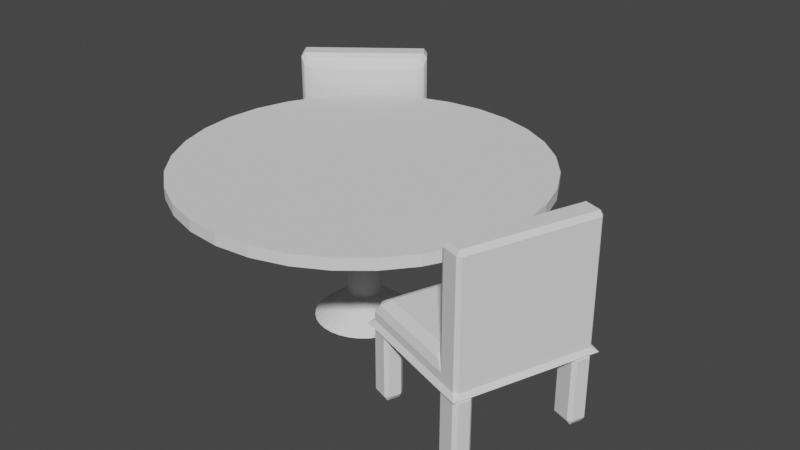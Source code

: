 # Source: table.blend  (saved by Blender 2.81.16; exported with 4.5.12 LTS)
import bpy
from mathutils import Matrix  # noqa: F401  (used for matrix-valued properties, if any)

bpy.ops.wm.read_factory_settings(use_empty=True)
scene = bpy.context.scene
scene.name = 'Scene'

# ---- collections
col_kitchen = bpy.data.collections.new('kitchen'); scene.collection.children.link(col_kitchen)

# ---- world
world_world = bpy.data.worlds.new('World'); scene.world = world_world
world_world.use_nodes = True; world_world.node_tree.nodes.clear()
_N = world_world.node_tree.nodes; _L = world_world.node_tree.links
n0 = _N.new('ShaderNodeOutputWorld'); n0.name = 'World Output'; n0.location = (300, 300)
n1 = _N.new('ShaderNodeBackground'); n1.name = 'Background'; n1.location = (10, 300)
n1.inputs[0].default_value = (0.05088, 0.05088, 0.05088, 1.0)
_L.new(n1.outputs[0], n0.inputs[0])
n0.is_active_output = True
world_world.color = (0.05088, 0.05088, 0.05088)
world_world.use_sun_shadow = False
world_world.sun_shadow_jitter_overblur = 0.0

# ---- meshes
me_cylinder_008 = bpy.data.meshes.new('Cylinder.008')
me_cylinder_008.from_pydata([(-4.437e-07, 0.09289, -1.0), (0.0, 1.0, 1.0), (0.01812, 0.0911, -1.0), (0.1951, 0.9808, 1.0), (0.03555, 0.08582, -1.0), (0.3827, 0.9239, 1.0), (0.05161, 0.07723, -1.0), (0.5556, 0.8315, 1.0), (0.06568, 0.06568, -1.0), (0.7071, 0.7071, 1.0), (0.07723, 0.05161, -1.0), (0.8315, 0.5556, 1.0), (0.08582, 0.03555, -1.0), (0.9239, 0.3827, 1.0), (0.0911, 0.01812, -1.0), (0.9808, 0.1951, 1.0), (0.09289, -3.012e-08, -1.0), (1.0, 7.55e-08, 1.0), (0.0911, -0.01812, -1.0), (0.9808, -0.1951, 1.0), (0.08582, -0.03555, -1.0), (0.9239, -0.3827, 1.0), (0.07723, -0.05161, -1.0), (0.8315, -0.5556, 1.0), (0.06568, -0.06568, -1.0), (0.7071, -0.7071, 1.0), (0.05161, -0.07723, -1.0), (0.5556, -0.8315, 1.0), (0.03555, -0.08582, -1.0), (0.3827, -0.9239, 1.0), (0.01812, -0.0911, -1.0), (0.1951, -0.9808, 1.0), (5.268e-08, -0.09289, -1.0), (-3.258e-07, -1.0, 1.0), (-0.01812, -0.0911, -1.0), (-0.1951, -0.9808, 1.0), (-0.03555, -0.08582, -1.0), (-0.3827, -0.9239, 1.0), (-0.05161, -0.07723, -1.0), (-0.5556, -0.8315, 1.0), (-0.06568, -0.06568, -1.0), (-0.7071, -0.7071, 1.0), (-0.07723, -0.05161, -1.0), (-0.8315, -0.5556, 1.0), (-0.08582, -0.03555, -1.0), (-0.9239, -0.3827, 1.0), (-0.0911, -0.01812, -1.0), (-0.9808, -0.1951, 1.0), (-0.09289, 1.578e-07, -1.0), (-1.0, 9.656e-07, 1.0), (-0.0911, 0.01812, -1.0), (-0.9808, 0.1951, 1.0), (-0.08582, 0.03555, -1.0), (-0.9239, 0.3827, 1.0), (-0.07723, 0.05161, -1.0), (-0.8315, 0.5556, 1.0), (-0.06568, 0.06568, -1.0), (-0.7071, 0.7071, 1.0), (-0.05161, 0.07723, -1.0), (-0.5556, 0.8315, 1.0), (-0.03555, 0.08582, -1.0), (-0.3827, 0.9239, 1.0), (-0.01812, 0.0911, -1.0), (-0.1951, 0.9808, 1.0), (0.0, 1.0, -1.0), (0.1951, 0.9808, -1.0), (0.3827, 0.9239, -1.0), (0.5556, 0.8315, -1.0), (0.7071, 0.7071, -1.0), (0.8315, 0.5556, -1.0), (0.9239, 0.3827, -1.0), (0.9808, 0.1951, -1.0), (1.0, 7.55e-08, -1.0), (0.9808, -0.1951, -1.0), (0.9239, -0.3827, -1.0), (0.8315, -0.5556, -1.0), (0.7071, -0.7071, -1.0), (0.5556, -0.8315, -1.0), (0.3827, -0.9239, -1.0), (0.1951, -0.9808, -1.0), (-3.258e-07, -1.0, -1.0), (-0.1951, -0.9808, -1.0), (-0.3827, -0.9239, -1.0), (-0.5556, -0.8315, -1.0), (-0.7071, -0.7071, -1.0), (-0.8315, -0.5556, -1.0), (-0.9239, -0.3827, -1.0), (-0.9808, -0.1951, -1.0), (-1.0, 9.656e-07, -1.0), (-0.9808, 0.1951, -1.0), (-0.9239, 0.3827, -1.0), (-0.8315, 0.5556, -1.0), (-0.7071, 0.7071, -1.0), (-0.5556, 0.8315, -1.0), (-0.3827, 0.9239, -1.0), (-0.1951, 0.9808, -1.0), (-8.224e-08, 0.7846, -1.0), (0.1531, 0.7695, -1.0), (0.3003, 0.7249, -1.0), (0.4359, 0.6524, -1.0), (0.5548, 0.5548, -1.0), (0.6524, 0.4359, -1.0), (0.7249, 0.3003, -1.0), (0.7695, 0.1531, -1.0), (0.7846, 4.244e-08, -1.0), (0.7695, -0.1531, -1.0), (0.7249, -0.3003, -1.0), (0.6524, -0.4359, -1.0), (0.5548, -0.5548, -1.0), (0.4359, -0.6524, -1.0), (0.3003, -0.7249, -1.0), (0.1531, -0.7695, -1.0), (-2.597e-07, -0.7846, -1.0), (-0.1531, -0.7695, -1.0), (-0.3003, -0.7249, -1.0), (-0.4359, -0.6524, -1.0), (-0.5548, -0.5548, -1.0), (-0.6524, -0.4359, -1.0), (-0.7249, -0.3003, -1.0), (-0.7695, -0.1531, -1.0), (-0.7846, 7.689e-07, -1.0), (-0.7695, 0.1531, -1.0), (-0.7249, 0.3003, -1.0), (-0.6524, 0.4359, -1.0), (-0.5548, 0.5548, -1.0), (-0.4359, 0.6524, -1.0), (-0.3003, 0.7249, -1.0), (-0.1531, 0.7695, -1.0), (-2.503e-07, 0.2563, -1.0), (0.05001, 0.2514, -1.0), (0.0981, 0.2368, -1.0), (0.1424, 0.2131, -1.0), (0.1813, 0.1813, -1.0), (0.2131, 0.1424, -1.0), (0.2368, 0.0981, -1.0), (0.2514, 0.05001, -1.0), (0.2563, -5.643e-08, -1.0), (0.2514, -0.05001, -1.0), (0.2368, -0.0981, -1.0), (0.2131, -0.1424, -1.0), (0.1813, -0.1813, -1.0), (0.1424, -0.2131, -1.0), (0.0981, -0.2368, -1.0), (0.05001, -0.2514, -1.0), (-5.011e-08, -0.2563, -1.0), (-0.05001, -0.2514, -1.0), (-0.0981, -0.2368, -1.0), (-0.1424, -0.2131, -1.0), (-0.1813, -0.1813, -1.0), (-0.2131, -0.1424, -1.0), (-0.2368, -0.0981, -1.0), (-0.2514, -0.05001, -1.0), (-0.2563, 2.429e-07, -1.0), (-0.2514, 0.05001, -1.0), (-0.2368, 0.0981, -1.0), (-0.2131, 0.1424, -1.0), (-0.1813, 0.1813, -1.0), (-0.1424, 0.2131, -1.0), (-0.0981, 0.2368, -1.0), (-0.05001, 0.2514, -1.0), (2.259e-08, 0.09289, -22.32), (0.01812, 0.0911, -22.32), (0.03555, 0.08582, -22.32), (0.05161, 0.07723, -22.32), (0.06568, 0.06568, -22.32), (0.07723, 0.05161, -22.32), (0.08582, 0.03555, -22.32), (0.0911, 0.01812, -22.32), (0.09289, -3.012e-08, -22.32), (0.0911, -0.01812, -22.32), (0.08582, -0.03555, -22.32), (0.07723, -0.05161, -22.32), (0.06568, -0.06568, -22.32), (0.05161, -0.07723, -22.32), (0.03555, -0.08582, -22.32), (0.01812, -0.0911, -22.32), (5.189e-07, -0.09289, -22.32), (-0.01812, -0.0911, -22.32), (-0.03555, -0.08582, -22.32), (-0.05161, -0.07723, -22.32), (-0.06568, -0.06568, -22.32), (-0.07723, -0.05161, -22.32), (-0.08582, -0.03555, -22.32), (-0.0911, -0.01812, -22.32), (-0.09289, 1.578e-07, -22.32), (-0.0911, 0.01812, -22.32), (-0.08582, 0.03555, -22.32), (-0.07723, 0.05161, -22.32), (-0.06568, 0.06568, -22.32), (-0.05161, 0.07723, -22.32), (-0.03555, 0.08582, -22.32), (-0.01812, 0.0911, -22.32), (-1.193e-06, 0.2715, -26.77), (0.05297, 0.2663, -26.77), (0.1039, 0.2509, -26.77), (0.1509, 0.2258, -26.77), (0.192, 0.192, -26.77), (0.2258, 0.1509, -26.77), (0.2509, 0.1039, -26.77), (0.2663, 0.05297, -26.77), (0.2715, -1.427e-07, -26.77), (0.2663, -0.05297, -26.77), (0.2509, -0.1039, -26.77), (0.2258, -0.1509, -26.77), (0.192, -0.192, -26.77), (0.1509, -0.2258, -26.77), (0.1039, -0.2509, -26.77), (0.05297, -0.2663, -26.77), (2.58e-07, -0.2715, -26.77), (-0.05297, -0.2663, -26.77), (-0.1039, -0.2509, -26.77), (-0.1509, -0.2258, -26.77), (-0.192, -0.192, -26.77), (-0.2258, -0.1509, -26.77), (-0.2509, -0.1039, -26.77), (-0.2663, -0.05297, -26.77), (-0.2715, 4.067e-07, -26.77), (-0.2663, 0.05297, -26.77), (-0.2509, 0.1039, -26.77), (-0.2258, 0.1509, -26.77), (-0.192, 0.192, -26.77), (-0.1509, 0.2258, -26.77), (-0.1039, 0.2509, -26.77), (-0.05297, 0.2663, -26.77)], [], [(64, 1, 3, 65), (65, 3, 5, 66), (66, 5, 7, 67), (67, 7, 9, 68), (68, 9, 11, 69), (69, 11, 13, 70), (70, 13, 15, 71), (71, 15, 17, 72), (72, 17, 19, 73), (73, 19, 21, 74), (74, 21, 23, 75), (75, 23, 25, 76), (76, 25, 27, 77), (77, 27, 29, 78), (78, 29, 31, 79), (79, 31, 33, 80), (80, 33, 35, 81), (81, 35, 37, 82), (82, 37, 39, 83), (83, 39, 41, 84), (84, 41, 43, 85), (85, 43, 45, 86), (86, 45, 47, 87), (87, 47, 49, 88), (88, 49, 51, 89), (89, 51, 53, 90), (90, 53, 55, 91), (91, 55, 57, 92), (92, 57, 59, 93), (93, 59, 61, 94), (3, 1, 63, 61, 59, 57, 55, 53, 51, 49, 47, 45, 43, 41, 39, 37, 35, 33, 31, 29, 27, 25, 23, 21, 19, 17, 15, 13, 11, 9, 7, 5), (94, 61, 63, 95), (95, 63, 1, 64), (40, 42, 181, 180), (97, 96, 64, 65), (98, 97, 65, 66), (99, 98, 66, 67), (100, 99, 67, 68), (101, 100, 68, 69), (102, 101, 69, 70), (103, 102, 70, 71), (104, 103, 71, 72), (105, 104, 72, 73), (106, 105, 73, 74), (107, 106, 74, 75), (108, 107, 75, 76), (109, 108, 76, 77), (110, 109, 77, 78), (111, 110, 78, 79), (112, 111, 79, 80), (113, 112, 80, 81), (114, 113, 81, 82), (115, 114, 82, 83), (116, 115, 83, 84), (117, 116, 84, 85), (118, 117, 85, 86), (119, 118, 86, 87), (120, 119, 87, 88), (121, 120, 88, 89), (122, 121, 89, 90), (123, 122, 90, 91), (124, 123, 91, 92), (125, 124, 92, 93), (126, 125, 93, 94), (127, 126, 94, 95), (96, 127, 95, 64), (129, 128, 96, 97), (130, 129, 97, 98), (131, 130, 98, 99), (132, 131, 99, 100), (133, 132, 100, 101), (134, 133, 101, 102), (135, 134, 102, 103), (136, 135, 103, 104), (137, 136, 104, 105), (138, 137, 105, 106), (139, 138, 106, 107), (140, 139, 107, 108), (141, 140, 108, 109), (142, 141, 109, 110), (143, 142, 110, 111), (144, 143, 111, 112), (145, 144, 112, 113), (146, 145, 113, 114), (147, 146, 114, 115), (148, 147, 115, 116), (149, 148, 116, 117), (150, 149, 117, 118), (151, 150, 118, 119), (152, 151, 119, 120), (153, 152, 120, 121), (154, 153, 121, 122), (155, 154, 122, 123), (156, 155, 123, 124), (157, 156, 124, 125), (158, 157, 125, 126), (159, 158, 126, 127), (128, 159, 127, 96), (2, 0, 128, 129), (4, 2, 129, 130), (6, 4, 130, 131), (8, 6, 131, 132), (10, 8, 132, 133), (12, 10, 133, 134), (14, 12, 134, 135), (16, 14, 135, 136), (18, 16, 136, 137), (20, 18, 137, 138), (22, 20, 138, 139), (24, 22, 139, 140), (26, 24, 140, 141), (28, 26, 141, 142), (30, 28, 142, 143), (32, 30, 143, 144), (34, 32, 144, 145), (36, 34, 145, 146), (38, 36, 146, 147), (40, 38, 147, 148), (42, 40, 148, 149), (44, 42, 149, 150), (46, 44, 150, 151), (48, 46, 151, 152), (50, 48, 152, 153), (52, 50, 153, 154), (54, 52, 154, 155), (56, 54, 155, 156), (58, 56, 156, 157), (60, 58, 157, 158), (62, 60, 158, 159), (0, 62, 159, 128), (183, 184, 216, 215), (14, 16, 168, 167), (42, 44, 182, 181), (16, 18, 169, 168), (44, 46, 183, 182), (18, 20, 170, 169), (46, 48, 184, 183), (20, 22, 171, 170), (48, 50, 185, 184), (22, 24, 172, 171), (50, 52, 186, 185), (24, 26, 173, 172), (52, 54, 187, 186), (26, 28, 174, 173), (0, 2, 161, 160), (54, 56, 188, 187), (28, 30, 175, 174), (2, 4, 162, 161), (56, 58, 189, 188), (30, 32, 176, 175), (4, 6, 163, 162), (58, 60, 190, 189), (32, 34, 177, 176), (6, 8, 164, 163), (60, 62, 191, 190), (34, 36, 178, 177), (8, 10, 165, 164), (62, 0, 160, 191), (36, 38, 179, 178), (10, 12, 166, 165), (38, 40, 180, 179), (12, 14, 167, 166), (192, 193, 194, 195, 196, 197, 198, 199, 200, 201, 202, 203, 204, 205, 206, 207, 208, 209, 210, 211, 212, 213, 214, 215, 216, 217, 218, 219, 220, 221, 222, 223), (170, 171, 203, 202), (184, 185, 217, 216), (171, 172, 204, 203), (185, 186, 218, 217), (172, 173, 205, 204), (186, 187, 219, 218), (173, 174, 206, 205), (160, 161, 193, 192), (187, 188, 220, 219), (174, 175, 207, 206), (161, 162, 194, 193), (188, 189, 221, 220), (175, 176, 208, 207), (162, 163, 195, 194), (189, 190, 222, 221), (176, 177, 209, 208), (163, 164, 196, 195), (190, 191, 223, 222), (177, 178, 210, 209), (164, 165, 197, 196), (191, 160, 192, 223), (178, 179, 211, 210), (165, 166, 198, 197), (179, 180, 212, 211), (166, 167, 199, 198), (180, 181, 213, 212), (167, 168, 200, 199), (181, 182, 214, 213), (168, 169, 201, 200), (182, 183, 215, 214), (169, 170, 202, 201)])
_uv = me_cylinder_008.uv_layers.new(name='UVMap')
_uv.uv.foreach_set('vector', [1.0, 0.5, 1.0, 1.0, 0.9688, 1.0, 0.9688, 0.5, 0.9688, 0.5, 0.9688, 1.0, 0.9375, 1.0, 0.9375, 0.5, 0.9375, 0.5, 0.9375, 1.0, 0.9062, 1.0, 0.9062, 0.5, 0.9062, 0.5, 0.9062, 1.0, 0.875, 1.0, 0.875, 0.5, 0.875, 0.5, 0.875, 1.0, 0.8438, 1.0, 0.8438, 0.5, 0.8438, 0.5, 0.8438, 1.0, 0.8125, 1.0, 0.8125, 0.5, 0.8125, 0.5, 0.8125, 1.0, 0.7812, 1.0, 0.7812, 0.5, 0.7812, 0.5, 0.7812, 1.0, 0.75, 1.0, 0.75, 0.5, 0.75, 0.5, 0.75, 1.0, 0.7188, 1.0, 0.7188, 0.5, 0.7188, 0.5, 0.7188, 1.0, 0.6875, 1.0, 0.6875, 0.5, 0.6875, 0.5, 0.6875, 1.0, 0.6562, 1.0, 0.6562, 0.5, 0.6562, 0.5, 0.6562, 1.0, 0.625, 1.0, 0.625, 0.5, 0.625, 0.5, 0.625, 1.0, 0.5938, 1.0, 0.5938, 0.5, 0.5938, 0.5, 0.5938, 1.0, 0.5625, 1.0, 0.5625, 0.5, 0.5625, 0.5, 0.5625, 1.0, 0.5312, 1.0, 0.5312, 0.5, 0.5312, 0.5, 0.5312, 1.0, 0.5, 1.0, 0.5, 0.5, 0.5, 0.5, 0.5, 1.0, 0.4688, 1.0, 0.4688, 0.5, 0.4688, 0.5, 0.4688, 1.0, 0.4375, 1.0, 0.4375, 0.5, 0.4375, 0.5, 0.4375, 1.0, 0.4062, 1.0, 0.4062, 0.5, 0.4062, 0.5, 0.4062, 1.0, 0.375, 1.0, 0.375, 0.5, 0.375, 0.5, 0.375, 1.0, 0.3438, 1.0, 0.3438, 0.5, 0.3438, 0.5, 0.3438, 1.0, 0.3125, 1.0, 0.3125, 0.5, 0.3125, 0.5, 0.3125, 1.0, 0.2812, 1.0, 0.2812, 0.5, 0.2812, 0.5, 0.2812, 1.0, 0.25, 1.0, 0.25, 0.5, 0.25, 0.5, 0.25, 1.0, 0.2188, 1.0, 0.2188, 0.5, 0.2188, 0.5, 0.2188, 1.0, 0.1875, 1.0, 0.1875, 0.5, 0.1875, 0.5, 0.1875, 1.0, 0.1562, 1.0, 0.1562, 0.5, 0.1562, 0.5, 0.1562, 1.0, 0.125, 1.0, 0.125, 0.5, 0.125, 0.5, 0.125, 1.0, 0.09375, 1.0, 0.09375, 0.5, 0.09375, 0.5, 0.09375, 1.0, 0.0625, 1.0, 0.0625, 0.5, 0.2968, 0.4854, 0.25, 0.49, 0.2032, 0.4854, 0.1582, 0.4717, 0.1167, 0.4496, 0.08029, 0.4197, 0.05045, 0.3833, 0.02827, 0.3418, 0.01461, 0.2968, 0.01, 0.25, 0.01461, 0.2032, 0.02827, 0.1582, 0.05045, 0.1167, 0.08029, 0.08029, 0.1167, 0.05045, 0.1582, 0.02827, 0.2032, 0.01461, 0.25, 0.01, 0.2968, 0.01461, 0.3418, 0.02827, 0.3833, 0.05045, 0.4197, 0.08029, 0.4496, 0.1167, 0.4717, 0.1582, 0.4854, 0.2032, 0.49, 0.25, 0.4854, 0.2968, 0.4717, 0.3418, 0.4496, 0.3833, 0.4197, 0.4197, 0.3833, 0.4496, 0.3418, 0.4717, 0.0625, 0.5, 0.0625, 1.0, 0.03125, 1.0, 0.03125, 0.5, 0.03125, 0.5, 0.03125, 1.0, 0.0, 1.0, 0.0, 0.5, 0.7342, 0.2342, 0.7315, 0.2376, 0.7315, 0.2376, 0.7342, 0.2342, 0.7867, 0.4347, 0.75, 0.4383, 0.75, 0.49, 0.7968, 0.4854, 0.8221, 0.424, 0.7867, 0.4347, 0.7968, 0.4854, 0.8418, 0.4717, 0.8546, 0.4066, 0.8221, 0.424, 0.8418, 0.4717, 0.8833, 0.4496, 0.8832, 0.3832, 0.8546, 0.4066, 0.8833, 0.4496, 0.9197, 0.4197, 0.9066, 0.3546, 0.8832, 0.3832, 0.9197, 0.4197, 0.9496, 0.3833, 0.924, 0.3221, 0.9066, 0.3546, 0.9496, 0.3833, 0.9717, 0.3418, 0.9347, 0.2867, 0.924, 0.3221, 0.9717, 0.3418, 0.9854, 0.2968, 0.9383, 0.25, 0.9347, 0.2867, 0.9854, 0.2968, 0.99, 0.25, 0.9347, 0.2133, 0.9383, 0.25, 0.99, 0.25, 0.9854, 0.2032, 0.924, 0.1779, 0.9347, 0.2133, 0.9854, 0.2032, 0.9717, 0.1582, 0.9066, 0.1454, 0.924, 0.1779, 0.9717, 0.1582, 0.9496, 0.1167, 0.8832, 0.1168, 0.9066, 0.1454, 0.9496, 0.1167, 0.9197, 0.08029, 0.8546, 0.09343, 0.8832, 0.1168, 0.9197, 0.08029, 0.8833, 0.05045, 0.8221, 0.07603, 0.8546, 0.09343, 0.8833, 0.05045, 0.8418, 0.02827, 0.7867, 0.06531, 0.8221, 0.07603, 0.8418, 0.02827, 0.7968, 0.01461, 0.75, 0.06169, 0.7867, 0.06531, 0.7968, 0.01461, 0.75, 0.01, 0.7133, 0.06531, 0.75, 0.06169, 0.75, 0.01, 0.7032, 0.01461, 0.6779, 0.07603, 0.7133, 0.06531, 0.7032, 0.01461, 0.6582, 0.02827, 0.6454, 0.09343, 0.6779, 0.07603, 0.6582, 0.02827, 0.6167, 0.05045, 0.6168, 0.1168, 0.6454, 0.09343, 0.6167, 0.05045, 0.5803, 0.08029, 0.5934, 0.1454, 0.6168, 0.1168, 0.5803, 0.08029, 0.5504, 0.1167, 0.576, 0.1779, 0.5934, 0.1454, 0.5504, 0.1167, 0.5283, 0.1582, 0.5653, 0.2133, 0.576, 0.1779, 0.5283, 0.1582, 0.5146, 0.2032, 0.5617, 0.25, 0.5653, 0.2133, 0.5146, 0.2032, 0.51, 0.25, 0.5653, 0.2867, 0.5617, 0.25, 0.51, 0.25, 0.5146, 0.2968, 0.576, 0.3221, 0.5653, 0.2867, 0.5146, 0.2968, 0.5283, 0.3418, 0.5934, 0.3546, 0.576, 0.3221, 0.5283, 0.3418, 0.5504, 0.3833, 0.6168, 0.3832, 0.5934, 0.3546, 0.5504, 0.3833, 0.5803, 0.4197, 0.6454, 0.4066, 0.6168, 0.3832, 0.5803, 0.4197, 0.6167, 0.4496, 0.6779, 0.424, 0.6454, 0.4066, 0.6167, 0.4496, 0.6582, 0.4717, 0.7133, 0.4347, 0.6779, 0.424, 0.6582, 0.4717, 0.7032, 0.4854, 0.75, 0.4383, 0.7133, 0.4347, 0.7032, 0.4854, 0.75, 0.49, 0.762, 0.3103, 0.75, 0.3115, 0.75, 0.4383, 0.7867, 0.4347, 0.7735, 0.3068, 0.762, 0.3103, 0.7867, 0.4347, 0.8221, 0.424, 0.7842, 0.3012, 0.7735, 0.3068, 0.8221, 0.424, 0.8546, 0.4066, 0.7935, 0.2935, 0.7842, 0.3012, 0.8546, 0.4066, 0.8832, 0.3832, 0.8012, 0.2842, 0.7935, 0.2935, 0.8832, 0.3832, 0.9066, 0.3546, 0.8068, 0.2735, 0.8012, 0.2842, 0.9066, 0.3546, 0.924, 0.3221, 0.8103, 0.262, 0.8068, 0.2735, 0.924, 0.3221, 0.9347, 0.2867, 0.8115, 0.25, 0.8103, 0.262, 0.9347, 0.2867, 0.9383, 0.25, 0.8103, 0.238, 0.8115, 0.25, 0.9383, 0.25, 0.9347, 0.2133, 0.8068, 0.2265, 0.8103, 0.238, 0.9347, 0.2133, 0.924, 0.1779, 0.8012, 0.2158, 0.8068, 0.2265, 0.924, 0.1779, 0.9066, 0.1454, 0.7935, 0.2065, 0.8012, 0.2158, 0.9066, 0.1454, 0.8832, 0.1168, 0.7842, 0.1988, 0.7935, 0.2065, 0.8832, 0.1168, 0.8546, 0.09343, 0.7735, 0.1932, 0.7842, 0.1988, 0.8546, 0.09343, 0.8221, 0.07603, 0.762, 0.1897, 0.7735, 0.1932, 0.8221, 0.07603, 0.7867, 0.06531, 0.75, 0.1885, 0.762, 0.1897, 0.7867, 0.06531, 0.75, 0.06169, 0.738, 0.1897, 0.75, 0.1885, 0.75, 0.06169, 0.7133, 0.06531, 0.7265, 0.1932, 0.738, 0.1897, 0.7133, 0.06531, 0.6779, 0.07603, 0.7158, 0.1988, 0.7265, 0.1932, 0.6779, 0.07603, 0.6454, 0.09343, 0.7065, 0.2065, 0.7158, 0.1988, 0.6454, 0.09343, 0.6168, 0.1168, 0.6988, 0.2158, 0.7065, 0.2065, 0.6168, 0.1168, 0.5934, 0.1454, 0.6932, 0.2265, 0.6988, 0.2158, 0.5934, 0.1454, 0.576, 0.1779, 0.6897, 0.238, 0.6932, 0.2265, 0.576, 0.1779, 0.5653, 0.2133, 0.6885, 0.25, 0.6897, 0.238, 0.5653, 0.2133, 0.5617, 0.25, 0.6897, 0.262, 0.6885, 0.25, 0.5617, 0.25, 0.5653, 0.2867, 0.6932, 0.2735, 0.6897, 0.262, 0.5653, 0.2867, 0.576, 0.3221, 0.6988, 0.2842, 0.6932, 0.2735, 0.576, 0.3221, 0.5934, 0.3546, 0.7065, 0.2935, 0.6988, 0.2842, 0.5934, 0.3546, 0.6168, 0.3832, 0.7158, 0.3012, 0.7065, 0.2935, 0.6168, 0.3832, 0.6454, 0.4066, 0.7265, 0.3068, 0.7158, 0.3012, 0.6454, 0.4066, 0.6779, 0.424, 0.738, 0.3103, 0.7265, 0.3068, 0.6779, 0.424, 0.7133, 0.4347, 0.75, 0.3115, 0.738, 0.3103, 0.7133, 0.4347, 0.75, 0.4383, 0.7543, 0.2719, 0.75, 0.2723, 0.75, 0.3115, 0.762, 0.3103, 0.7585, 0.2706, 0.7543, 0.2719, 0.762, 0.3103, 0.7735, 0.3068, 0.7624, 0.2685, 0.7585, 0.2706, 0.7735, 0.3068, 0.7842, 0.3012, 0.7658, 0.2658, 0.7624, 0.2685, 0.7842, 0.3012, 0.7935, 0.2935, 0.7685, 0.2624, 0.7658, 0.2658, 0.7935, 0.2935, 0.8012, 0.2842, 0.7706, 0.2585, 0.7685, 0.2624, 0.8012, 0.2842, 0.8068, 0.2735, 0.7719, 0.2543, 0.7706, 0.2585, 0.8068, 0.2735, 0.8103, 0.262, 0.7723, 0.25, 0.7719, 0.2543, 0.8103, 0.262, 0.8115, 0.25, 0.7719, 0.2457, 0.7723, 0.25, 0.8115, 0.25, 0.8103, 0.238, 0.7706, 0.2415, 0.7719, 0.2457, 0.8103, 0.238, 0.8068, 0.2265, 0.7685, 0.2376, 0.7706, 0.2415, 0.8068, 0.2265, 0.8012, 0.2158, 0.7658, 0.2342, 0.7685, 0.2376, 0.8012, 0.2158, 0.7935, 0.2065, 0.7624, 0.2315, 0.7658, 0.2342, 0.7935, 0.2065, 0.7842, 0.1988, 0.7585, 0.2294, 0.7624, 0.2315, 0.7842, 0.1988, 0.7735, 0.1932, 0.7543, 0.2281, 0.7585, 0.2294, 0.7735, 0.1932, 0.762, 0.1897, 0.75, 0.2277, 0.7543, 0.2281, 0.762, 0.1897, 0.75, 0.1885, 0.7457, 0.2281, 0.75, 0.2277, 0.75, 0.1885, 0.738, 0.1897, 0.7415, 0.2294, 0.7457, 0.2281, 0.738, 0.1897, 0.7265, 0.1932, 0.7376, 0.2315, 0.7415, 0.2294, 0.7265, 0.1932, 0.7158, 0.1988, 0.7342, 0.2342, 0.7376, 0.2315, 0.7158, 0.1988, 0.7065, 0.2065, 0.7315, 0.2376, 0.7342, 0.2342, 0.7065, 0.2065, 0.6988, 0.2158, 0.7294, 0.2415, 0.7315, 0.2376, 0.6988, 0.2158, 0.6932, 0.2265, 0.7281, 0.2457, 0.7294, 0.2415, 0.6932, 0.2265, 0.6897, 0.238, 0.7277, 0.25, 0.7281, 0.2457, 0.6897, 0.238, 0.6885, 0.25, 0.7281, 0.2543, 0.7277, 0.25, 0.6885, 0.25, 0.6897, 0.262, 0.7294, 0.2585, 0.7281, 0.2543, 0.6897, 0.262, 0.6932, 0.2735, 0.7315, 0.2624, 0.7294, 0.2585, 0.6932, 0.2735, 0.6988, 0.2842, 0.7342, 0.2658, 0.7315, 0.2624, 0.6988, 0.2842, 0.7065, 0.2935, 0.7376, 0.2685, 0.7342, 0.2658, 0.7065, 0.2935, 0.7158, 0.3012, 0.7415, 0.2706, 0.7376, 0.2685, 0.7158, 0.3012, 0.7265, 0.3068, 0.7457, 0.2719, 0.7415, 0.2706, 0.7265, 0.3068, 0.738, 0.3103, 0.75, 0.2723, 0.7457, 0.2719, 0.738, 0.3103, 0.75, 0.3115, 0.7281, 0.2457, 0.7277, 0.25, 0.7277, 0.25, 0.7281, 0.2457, 0.7719, 0.2543, 0.7723, 0.25, 0.7723, 0.25, 0.7719, 0.2543, 0.7315, 0.2376, 0.7294, 0.2415, 0.7294, 0.2415, 0.7315, 0.2376, 0.7723, 0.25, 0.7719, 0.2457, 0.7719, 0.2457, 0.7723, 0.25, 0.7294, 0.2415, 0.7281, 0.2457, 0.7281, 0.2457, 0.7294, 0.2415, 0.7719, 0.2457, 0.7706, 0.2415, 0.7706, 0.2415, 0.7719, 0.2457, 0.7281, 0.2457, 0.7277, 0.25, 0.7277, 0.25, 0.7281, 0.2457, 0.7706, 0.2415, 0.7685, 0.2376, 0.7685, 0.2376, 0.7706, 0.2415, 0.7277, 0.25, 0.7281, 0.2543, 0.7281, 0.2543, 0.7277, 0.25, 0.7685, 0.2376, 0.7658, 0.2342, 0.7658, 0.2342, 0.7685, 0.2376, 0.7281, 0.2543, 0.7294, 0.2585, 0.7294, 0.2585, 0.7281, 0.2543, 0.7658, 0.2342, 0.7624, 0.2315, 0.7624, 0.2315, 0.7658, 0.2342, 0.7294, 0.2585, 0.7315, 0.2624, 0.7315, 0.2624, 0.7294, 0.2585, 0.7624, 0.2315, 0.7585, 0.2294, 0.7585, 0.2294, 0.7624, 0.2315, 0.75, 0.2723, 0.7543, 0.2719, 0.7543, 0.2719, 0.75, 0.2723, 0.7315, 0.2624, 0.7342, 0.2658, 0.7342, 0.2658, 0.7315, 0.2624, 0.7585, 0.2294, 0.7543, 0.2281, 0.7543, 0.2281, 0.7585, 0.2294, 0.7543, 0.2719, 0.7585, 0.2706, 0.7585, 0.2706, 0.7543, 0.2719, 0.7342, 0.2658, 0.7376, 0.2685, 0.7376, 0.2685, 0.7342, 0.2658, 0.7543, 0.2281, 0.75, 0.2277, 0.75, 0.2277, 0.7543, 0.2281, 0.7585, 0.2706, 0.7624, 0.2685, 0.7624, 0.2685, 0.7585, 0.2706, 0.7376, 0.2685, 0.7415, 0.2706, 0.7415, 0.2706, 0.7376, 0.2685, 0.75, 0.2277, 0.7457, 0.2281, 0.7457, 0.2281, 0.75, 0.2277, 0.7624, 0.2685, 0.7658, 0.2658, 0.7658, 0.2658, 0.7624, 0.2685, 0.7415, 0.2706, 0.7457, 0.2719, 0.7457, 0.2719, 0.7415, 0.2706, 0.7457, 0.2281, 0.7415, 0.2294, 0.7415, 0.2294, 0.7457, 0.2281, 0.7658, 0.2658, 0.7685, 0.2624, 0.7685, 0.2624, 0.7658, 0.2658, 0.7457, 0.2719, 0.75, 0.2723, 0.75, 0.2723, 0.7457, 0.2719, 0.7415, 0.2294, 0.7376, 0.2315, 0.7376, 0.2315, 0.7415, 0.2294, 0.7685, 0.2624, 0.7706, 0.2585, 0.7706, 0.2585, 0.7685, 0.2624, 0.7376, 0.2315, 0.7342, 0.2342, 0.7342, 0.2342, 0.7376, 0.2315, 0.7706, 0.2585, 0.7719, 0.2543, 0.7719, 0.2543, 0.7706, 0.2585, 0.75, 0.2723, 0.7543, 0.2719, 0.7585, 0.2706, 0.7624, 0.2685, 0.7658, 0.2658, 0.7685, 0.2624, 0.7706, 0.2585, 0.7719, 0.2543, 0.7723, 0.25, 0.7719, 0.2457, 0.7706, 0.2415, 0.7685, 0.2376, 0.7658, 0.2342, 0.7624, 0.2315, 0.7585, 0.2294, 0.7543, 0.2281, 0.75, 0.2277, 0.7457, 0.2281, 0.7415, 0.2294, 0.7376, 0.2315, 0.7342, 0.2342, 0.7315, 0.2376, 0.7294, 0.2415, 0.7281, 0.2457, 0.7277, 0.25, 0.7281, 0.2543, 0.7294, 0.2585, 0.7315, 0.2624, 0.7342, 0.2658, 0.7376, 0.2685, 0.7415, 0.2706, 0.7457, 0.2719, 0.7706, 0.2415, 0.7685, 0.2376, 0.7685, 0.2376, 0.7706, 0.2415, 0.7277, 0.25, 0.7281, 0.2543, 0.7281, 0.2543, 0.7277, 0.25, 0.7685, 0.2376, 0.7658, 0.2342, 0.7658, 0.2342, 0.7685, 0.2376, 0.7281, 0.2543, 0.7294, 0.2585, 0.7294, 0.2585, 0.7281, 0.2543, 0.7658, 0.2342, 0.7624, 0.2315, 0.7624, 0.2315, 0.7658, 0.2342, 0.7294, 0.2585, 0.7315, 0.2624, 0.7315, 0.2624, 0.7294, 0.2585, 0.7624, 0.2315, 0.7585, 0.2294, 0.7585, 0.2294, 0.7624, 0.2315, 0.75, 0.2723, 0.7543, 0.2719, 0.7543, 0.2719, 0.75, 0.2723, 0.7315, 0.2624, 0.7342, 0.2658, 0.7342, 0.2658, 0.7315, 0.2624, 0.7585, 0.2294, 0.7543, 0.2281, 0.7543, 0.2281, 0.7585, 0.2294, 0.7543, 0.2719, 0.7585, 0.2706, 0.7585, 0.2706, 0.7543, 0.2719, 0.7342, 0.2658, 0.7376, 0.2685, 0.7376, 0.2685, 0.7342, 0.2658, 0.7543, 0.2281, 0.75, 0.2277, 0.75, 0.2277, 0.7543, 0.2281, 0.7585, 0.2706, 0.7624, 0.2685, 0.7624, 0.2685, 0.7585, 0.2706, 0.7376, 0.2685, 0.7415, 0.2706, 0.7415, 0.2706, 0.7376, 0.2685, 0.75, 0.2277, 0.7457, 0.2281, 0.7457, 0.2281, 0.75, 0.2277, 0.7624, 0.2685, 0.7658, 0.2658, 0.7658, 0.2658, 0.7624, 0.2685, 0.7415, 0.2706, 0.7457, 0.2719, 0.7457, 0.2719, 0.7415, 0.2706, 0.7457, 0.2281, 0.7415, 0.2294, 0.7415, 0.2294, 0.7457, 0.2281, 0.7658, 0.2658, 0.7685, 0.2624, 0.7685, 0.2624, 0.7658, 0.2658, 0.7457, 0.2719, 0.75, 0.2723, 0.75, 0.2723, 0.7457, 0.2719, 0.7415, 0.2294, 0.7376, 0.2315, 0.7376, 0.2315, 0.7415, 0.2294, 0.7685, 0.2624, 0.7706, 0.2585, 0.7706, 0.2585, 0.7685, 0.2624, 0.7376, 0.2315, 0.7342, 0.2342, 0.7342, 0.2342, 0.7376, 0.2315, 0.7706, 0.2585, 0.7719, 0.2543, 0.7719, 0.2543, 0.7706, 0.2585, 0.7342, 0.2342, 0.7315, 0.2376, 0.7315, 0.2376, 0.7342, 0.2342, 0.7719, 0.2543, 0.7723, 0.25, 0.7723, 0.25, 0.7719, 0.2543, 0.7315, 0.2376, 0.7294, 0.2415, 0.7294, 0.2415, 0.7315, 0.2376, 0.7723, 0.25, 0.7719, 0.2457, 0.7719, 0.2457, 0.7723, 0.25, 0.7294, 0.2415, 0.7281, 0.2457, 0.7281, 0.2457, 0.7294, 0.2415, 0.7719, 0.2457, 0.7706, 0.2415, 0.7706, 0.2415, 0.7719, 0.2457])
me_cylinder_008.use_remesh_fix_poles = True
me_cylinder_008.use_remesh_preserve_attributes = False
me_cylinder_008.use_mirror_vertex_groups = False
me_cylinder_008.update()
me_cube_017 = bpy.data.meshes.new('Cube.017')
me_cube_017.from_pydata([(-1.0, -0.95, -0.95), (-0.95, -1.0, -0.95), (-0.95, -0.95, -1.0), (-1.0, -0.95, 0.95), (-0.95, -1.0, 0.95), (-0.95, -0.95, 1.0), (-0.95, 1.0, -0.95), (-1.0, 0.95, -0.95), (-0.95, 0.95, -1.0), (0.95, -1.0, -0.95), (1.0, -0.95, -0.95), (0.95, -0.95, -1.0), (0.95, -0.95, 1.0), (0.95, -1.0, 0.95), (1.0, -0.95, 0.95), (1.0, 0.95, -0.95), (0.95, 1.0, -0.95), (0.95, 0.95, -1.0), (-1.0, -0.95, -0.05973), (-1.0, -0.95, -0.1597), (-0.95, -1.0, -0.1597), (-0.95, -1.0, -0.05973), (-0.8228, 0.8228, -0.03431), (-0.8499, 0.9158, -0.05981), (-0.9158, 0.8499, -0.05981), (0.8228, 0.8228, -0.03431), (0.9158, 0.8499, -0.05981), (0.8499, 0.9158, -0.05981), (0.95, -1.0, -0.05973), (0.95, -1.0, -0.1597), (1.0, -0.95, -0.1597), (1.0, -0.95, -0.05973), (-1.0, -0.6811, -0.95), (-0.95, -0.6811, -1.0), (-0.95, -0.6311, -0.95), (-0.8474, -0.5473, 0.8474), (-0.9362, -0.579, 0.8729), (-0.8729, -0.579, 0.9362), (1.0, -0.6811, -0.95), (0.95, -0.6311, -0.95), (0.95, -0.6811, -1.0), (0.8729, -0.579, 0.9362), (0.9362, -0.579, 0.8729), (0.8474, -0.5473, 0.8474), (0.8474, -0.5473, 0.04284), (0.9362, -0.579, 0.01736), (0.8729, -0.579, -0.04589), (-0.8729, -0.579, -0.04589), (-0.9362, -0.579, 0.01736), (-0.8474, -0.5473, 0.04284), (0.8228, -0.4539, -0.03431), (0.8499, -0.5469, -0.05981), (0.9158, -0.481, -0.05981), (-0.8228, -0.4539, -0.03431), (-0.9158, -0.481, -0.05981), (-0.8499, -0.5469, -0.05981), (-0.95, -0.6811, 1.0), (-0.898, -0.5995, 0.9613), (-0.9613, -0.5995, 0.898), (-1.0, -0.6811, 0.95), (1.0, -0.6811, 0.95), (0.9613, -0.5995, 0.898), (0.898, -0.5995, 0.9613), (0.95, -0.6811, 1.0), (1.0, -0.6811, -0.1597), (1.0, -0.5811, -0.1597), (0.957, -0.5221, -0.08423), (0.891, -0.5881, -0.08423), (0.898, -0.5995, -0.07101), (0.9613, -0.5995, -0.007766), (1.0, -0.6811, -0.05973), (-0.891, -0.5881, -0.08423), (-0.957, -0.5221, -0.08423), (-1.0, -0.5811, -0.1597), (-1.0, -0.6811, -0.1597), (-1.0, -0.6811, -0.05973), (-0.9613, -0.5995, -0.007766), (-0.898, -0.5995, -0.07101), (-1.0, 0.95, -0.1597), (-0.957, 0.891, -0.08423), (-0.891, 0.957, -0.08423), (-0.95, 1.0, -0.1597), (0.95, 1.0, -0.1597), (0.891, 0.957, -0.08423), (0.957, 0.891, -0.08423), (1.0, 0.95, -0.1597), (1.0, 0.7202, -0.95), (0.95, 0.7202, -1.0), (0.95, 0.6702, -0.95), (-1.0, 0.7202, -0.1597), (-1.0, 0.6202, -0.1597), (-0.957, 0.6202, -0.08423), (-0.957, 0.7202, -0.08423), (-1.0, 0.7202, -0.95), (-0.95, 0.6702, -0.95), (-0.95, 0.7202, -1.0), (1.0, 0.6202, -0.1597), (1.0, 0.7202, -0.1597), (0.957, 0.7202, -0.08423), (0.957, 0.6202, -0.08423), (-0.8228, 0.7202, -0.03431), (-0.9158, 0.7202, -0.05981), (-0.9158, 0.6202, -0.05981), (-0.8228, 0.6202, -0.03431), (0.8228, 0.6202, -0.03431), (0.9158, 0.6202, -0.05981), (0.9158, 0.7202, -0.05981), (0.8228, 0.7202, -0.03431), (-0.95, 1.0, -0.2427), (-1.05, 1.05, -0.2927), (-1.0, 0.95, -0.2427), (0.95, 1.0, -0.2427), (1.0, 0.95, -0.2427), (1.05, 1.05, -0.2927), (0.95, -1.0, -0.2427), (1.05, -1.05, -0.2927), (1.0, -0.95, -0.2427), (-0.95, -1.0, -0.2427), (-1.0, -0.95, -0.2427), (-1.05, -1.05, -0.2927), (-1.0, -0.6811, -0.2427), (-1.0, -0.5811, -0.2427), (-1.05, -0.6311, -0.2927), (1.0, -0.6811, -0.2427), (1.05, -0.6311, -0.2927), (1.0, -0.5811, -0.2427), (1.0, 0.6202, -0.2427), (1.05, 0.6702, -0.2927), (1.0, 0.7202, -0.2427), (-1.0, 0.7202, -0.2427), (-1.05, 0.6702, -0.2927), (-1.0, 0.6202, -0.2427), (0.7677, 1.0, -0.95), (0.7177, 0.95, -0.95), (0.7677, 0.95, -1.0), (0.7677, -1.0, -0.95), (0.7677, -0.95, -1.0), (0.7177, -0.95, -0.95), (0.7677, -1.0, 0.95), (0.7677, -0.95, 1.0), (0.6677, -0.95, 1.0), (0.6677, -1.0, 0.95), (0.7677, -0.5995, -0.07101), (0.7677, -0.5881, -0.08423), (0.6677, -0.5881, -0.08423), (0.6677, -0.5995, -0.07101), (0.7677, -1.0, -0.05973), (0.6677, -1.0, -0.05973), (0.6677, -1.0, -0.1597), (0.7677, -1.0, -0.1597), (0.7677, 1.0, -0.1597), (0.6677, 1.0, -0.1597), (0.6677, 0.957, -0.08423), (0.7677, 0.957, -0.08423), (0.7677, -0.6811, 1.0), (0.7677, -0.5995, 0.9613), (0.6677, -0.5995, 0.9613), (0.6677, -0.6811, 1.0), (0.7677, -0.6311, -0.95), (0.7177, -0.6811, -0.95), (0.7677, -0.6811, -1.0), (0.7677, -0.5473, 0.04284), (0.7677, -0.579, -0.04589), (0.6677, -0.579, -0.04589), (0.6677, -0.5473, 0.04284), (0.7677, -0.5473, 0.8474), (0.6677, -0.5473, 0.8474), (0.6677, -0.579, 0.9362), (0.7677, -0.579, 0.9362), (0.7677, -0.5469, -0.05981), (0.7677, -0.4539, -0.03431), (0.6677, -0.4539, -0.03431), (0.6677, -0.5469, -0.05981), (0.7677, 0.8228, -0.03431), (0.7677, 0.9158, -0.05981), (0.6677, 0.9158, -0.05981), (0.6677, 0.8228, -0.03431), (0.7677, 0.7202, -0.03431), (0.6677, 0.7202, -0.03431), (0.6677, 0.6202, -0.03431), (0.7677, 0.6202, -0.03431), (0.7677, 0.6702, -0.95), (0.7677, 0.7202, -1.0), (0.7177, 0.7202, -0.95), (0.7677, 1.0, -0.2427), (0.7177, 1.05, -0.2927), (0.6677, 1.0, -0.2427), (0.7177, -1.05, -0.2927), (0.7677, -1.0, -0.2427), (0.6677, -1.0, -0.2427), (-0.7796, 1.0, -0.95), (-0.7796, 0.95, -1.0), (-0.7296, 0.95, -0.95), (-0.7796, -1.0, 0.95), (-0.6796, -1.0, 0.95), (-0.6796, -0.95, 1.0), (-0.7796, -0.95, 1.0), (-0.7625, -0.5881, -0.08423), (-0.7639, -0.5995, -0.07101), (-0.6566, -0.5995, -0.07101), (-0.6537, -0.5881, -0.08423), (-0.7796, -1.0, -0.05973), (-0.7796, -1.0, -0.1597), (-0.6796, -1.0, -0.1597), (-0.6796, -1.0, -0.05973), (-0.7796, -1.0, -0.95), (-0.7296, -0.95, -0.95), (-0.7796, -0.95, -1.0), (-0.7796, -0.6311, -0.95), (-0.7796, -0.6811, -1.0), (-0.7296, -0.6811, -0.95), (-0.7283, -0.5473, 0.04284), (-0.6283, -0.5473, 0.04284), (-0.6441, -0.579, -0.04589), (-0.7513, -0.579, -0.04589), (-0.742, -0.5469, -0.05981), (-0.6331, -0.5469, -0.05981), (-0.616, -0.4539, -0.03431), (-0.716, -0.4539, -0.03431), (-0.716, 0.7202, -0.03431), (-0.716, 0.6202, -0.03431), (-0.616, 0.6202, -0.03431), (-0.616, 0.7202, -0.03431), (-0.7796, 0.6702, -0.95), (-0.7296, 0.7202, -0.95), (-0.7796, 0.7202, -1.0), (-0.7796, -1.0, -0.2427), (-0.7296, -1.05, -0.2927), (-0.6796, -1.0, -0.2427), (-0.6537, 0.957, -0.08423), (-0.6796, 1.0, -0.1597), (-0.7796, 1.0, -0.1597), (-0.7625, 0.957, -0.08423), (-0.6796, -0.6811, 1.0), (-0.6566, -0.5995, 0.9613), (-0.7639, -0.5995, 0.9613), (-0.7796, -0.6811, 1.0), (-0.6283, -0.5473, 0.8474), (-0.7283, -0.5473, 0.8474), (-0.7513, -0.579, 0.9362), (-0.6441, -0.579, 0.9362), (-0.616, 0.8228, -0.03431), (-0.6331, 0.9158, -0.05981), (-0.742, 0.9158, -0.05981), (-0.716, 0.8228, -0.03431), (-0.6796, 1.0, -0.2427), (-0.7296, 1.05, -0.2927), (-0.7796, 1.0, -0.2427), (0.7677, -1.0, -0.3427), (0.7177, -0.95, -0.3427), (0.7677, -0.95, -0.2927), (1.0, -0.95, -0.3427), (0.95, -1.0, -0.3427), (0.95, -0.95, -0.2927), (1.0, -0.6811, -0.3427), (0.95, -0.6811, -0.2927), (0.95, -0.6311, -0.3427), (0.7677, -0.6311, -0.3427), (0.7677, -0.6811, -0.2927), (0.7177, -0.6811, -0.3427), (0.95, 0.6702, -0.3427), (0.95, 0.7202, -0.2927), (1.0, 0.7202, -0.3427), (0.95, 1.0, -0.3427), (1.0, 0.95, -0.3427), (0.95, 0.95, -0.2927), (0.7677, 1.0, -0.3427), (0.7677, 0.95, -0.2927), (0.7177, 0.95, -0.3427), (0.7677, 0.6702, -0.3427), (0.7177, 0.7202, -0.3427), (0.7677, 0.7202, -0.2927), (-0.7796, 1.0, -0.3427), (-0.7296, 0.95, -0.3427), (-0.7796, 0.95, -0.2927), (-1.0, 0.95, -0.3427), (-0.95, 1.0, -0.3427), (-0.95, 0.95, -0.2927), (-0.95, 0.6702, -0.3427), (-1.0, 0.7202, -0.3427), (-0.95, 0.7202, -0.2927), (-0.7796, 0.6702, -0.3427), (-0.7796, 0.7202, -0.2927), (-0.7296, 0.7202, -0.3427), (-0.95, -0.6311, -0.3427), (-0.95, -0.6811, -0.2927), (-1.0, -0.6811, -0.3427), (-0.95, -1.0, -0.3427), (-1.0, -0.95, -0.3427), (-0.95, -0.95, -0.2927), (-0.7796, -0.6311, -0.3427), (-0.7296, -0.6811, -0.3427), (-0.7796, -0.6811, -0.2927), (-0.7796, -1.0, -0.3427), (-0.7796, -0.95, -0.2927), (-0.7296, -0.95, -0.3427)], [], [(158, 39, 256, 257), (28, 13, 138, 146), (236, 56, 5, 196), (38, 10, 251, 254), (8, 95, 225, 191), (101, 24, 79, 92), (114, 29, 149, 188), (112, 85, 97, 128), (108, 81, 231, 247), (226, 202, 20, 117), (121, 73, 90, 131), (267, 265, 261, 271), (107, 25, 173, 177), (201, 193, 4, 21), (47, 214, 198, 77), (211, 49, 35, 238), (41, 168, 155, 62), (239, 37, 57, 235), (54, 102, 91, 72), (26, 106, 98, 84), (23, 243, 232, 80), (51, 169, 143, 67), (123, 64, 30, 116), (126, 96, 65, 125), (215, 55, 71, 197), (132, 16, 263, 266), (88, 181, 269, 260), (129, 89, 78, 110), (134, 182, 87, 17), (18, 3, 59, 75), (9, 135, 248, 252), (277, 274, 282, 280), (157, 233, 195, 140), (105, 52, 66, 99), (167, 240, 234, 156), (218, 220, 103, 53), (162, 46, 68, 142), (189, 148, 203, 228), (174, 27, 83, 153), (242, 175, 152, 229), (34, 208, 290, 284), (70, 60, 14, 31), (15, 86, 262, 264), (45, 42, 61, 69), (205, 1, 287, 293), (184, 150, 82, 111), (50, 104, 180, 170), (219, 244, 22, 100), (93, 7, 275, 279), (285, 292, 294, 289), (178, 176, 241, 222), (213, 163, 145, 199), (164, 212, 237, 166), (192, 224, 283, 273), (245, 230, 151, 186), (147, 141, 194, 204), (172, 216, 200, 144), (171, 179, 221, 217), (183, 133, 268, 270), (63, 154, 139, 12), (44, 161, 165, 43), (160, 136, 11, 40), (223, 94, 278, 281), (118, 19, 74, 120), (137, 159, 259, 249), (6, 190, 272, 276), (122, 119, 227, 187, 115, 124, 127, 113, 185, 246, 109, 130), (210, 206, 295, 291), (36, 48, 76, 58), (33, 2, 207, 209), (258, 255, 253, 250), (0, 1, 2), (3, 4, 5), (6, 7, 8), (9, 10, 11), (12, 13, 14), (15, 16, 17), (18, 19, 20, 21), (22, 23, 24), (25, 26, 27), (28, 29, 30, 31), (32, 33, 34), (35, 36, 37), (38, 39, 40), (41, 42, 43), (44, 45, 46), (47, 48, 49), (50, 51, 52), (53, 54, 55), (56, 57, 58, 59), (60, 61, 62, 63), (64, 65, 66, 67, 68, 69, 70), (71, 72, 73, 74, 75, 76, 77), (78, 79, 80, 81), (82, 83, 84, 85), (86, 87, 88), (89, 90, 91, 92), (93, 94, 95), (96, 97, 98, 99), (100, 101, 102, 103), (104, 105, 106, 107), (108, 109, 110), (111, 112, 113), (114, 115, 116), (117, 118, 119), (120, 121, 122), (123, 124, 125), (126, 127, 128), (129, 130, 131), (132, 133, 134), (135, 136, 137), (138, 139, 140, 141), (142, 143, 144, 145), (146, 147, 148, 149), (150, 151, 152, 153), (154, 155, 156, 157), (158, 159, 160), (161, 162, 163, 164), (165, 166, 167, 168), (169, 170, 171, 172), (173, 174, 175, 176), (177, 178, 179, 180), (181, 182, 183), (184, 185, 186), (187, 188, 189), (190, 191, 192), (193, 194, 195, 196), (197, 198, 199, 200), (201, 202, 203, 204), (205, 206, 207), (208, 209, 210), (211, 212, 213, 214), (215, 216, 217, 218), (219, 220, 221, 222), (223, 224, 225), (226, 227, 228), (229, 230, 231, 232), (233, 234, 235, 236), (237, 238, 239, 240), (241, 242, 243, 244), (245, 246, 247), (248, 249, 250), (251, 252, 253), (254, 255, 256), (257, 258, 259), (260, 261, 262), (263, 264, 265), (266, 267, 268), (269, 270, 271), (272, 273, 274), (275, 276, 277), (278, 279, 280), (281, 282, 283), (284, 285, 286), (287, 288, 289), (290, 291, 292), (293, 294, 295), (32, 0, 2, 33), (21, 4, 3, 18), (281, 278, 280, 282), (190, 6, 8, 191), (260, 269, 271, 261), (86, 15, 17, 87), (63, 12, 14, 60), (253, 255, 254, 251), (135, 9, 11, 136), (196, 5, 4, 193), (117, 20, 19, 118), (197, 71, 77, 198), (13, 28, 31, 14), (201, 21, 20, 202), (70, 31, 30, 64), (153, 83, 82, 150), (92, 79, 78, 89), (5, 56, 59, 3), (10, 38, 40, 11), (99, 66, 65, 96), (18, 75, 74, 19), (289, 294, 293, 287), (255, 258, 257, 256), (154, 63, 62, 155), (208, 34, 33, 209), (60, 70, 69, 61), (58, 76, 75, 59), (214, 47, 49, 211), (168, 41, 43, 165), (42, 45, 44, 43), (35, 49, 48, 36), (76, 48, 47, 77), (45, 69, 68, 46), (61, 42, 41, 62), (36, 58, 57, 37), (218, 53, 55, 215), (173, 25, 27, 174), (100, 22, 24, 101), (104, 50, 52, 105), (66, 52, 51, 67), (54, 72, 71, 55), (79, 24, 23, 80), (26, 84, 83, 27), (16, 132, 134, 17), (72, 91, 90, 73), (7, 93, 95, 8), (84, 98, 97, 85), (53, 103, 102, 54), (25, 107, 106, 26), (105, 99, 98, 106), (101, 92, 91, 102), (219, 100, 103, 220), (225, 95, 94, 223), (265, 267, 266, 263), (277, 280, 279, 275), (81, 108, 110, 78), (85, 112, 111, 82), (29, 114, 116, 30), (292, 285, 284, 290), (73, 121, 120, 74), (64, 123, 125, 65), (96, 126, 128, 97), (89, 129, 131, 90), (121, 131, 130, 122), (112, 128, 127, 113), (126, 125, 124, 127), (118, 120, 122, 119), (129, 110, 109, 130), (184, 111, 113, 185), (123, 116, 115, 124), (226, 117, 119, 227), (12, 139, 138, 13), (67, 143, 142, 68), (28, 146, 149, 29), (229, 152, 151, 230), (233, 157, 156, 234), (39, 158, 160, 40), (46, 162, 161, 44), (240, 167, 166, 237), (50, 170, 169, 51), (241, 176, 175, 242), (107, 177, 180, 104), (87, 182, 181, 88), (245, 186, 185, 246), (114, 188, 187, 115), (250, 253, 252, 248), (261, 265, 264, 262), (133, 183, 182, 134), (179, 171, 170, 180), (174, 153, 152, 175), (172, 144, 143, 169), (167, 156, 155, 168), (162, 142, 145, 163), (176, 178, 177, 173), (150, 184, 186, 151), (148, 189, 188, 149), (157, 140, 139, 154), (159, 137, 136, 160), (141, 147, 146, 138), (164, 166, 165, 161), (140, 195, 194, 141), (144, 200, 199, 145), (147, 204, 203, 148), (1, 205, 207, 2), (163, 213, 212, 164), (171, 217, 216, 172), (178, 222, 221, 179), (189, 228, 227, 187), (80, 232, 231, 81), (56, 236, 235, 57), (37, 239, 238, 35), (22, 244, 243, 23), (108, 247, 246, 109), (209, 207, 206, 210), (230, 245, 247, 231), (213, 199, 198, 214), (242, 229, 232, 243), (285, 289, 288, 286), (191, 225, 224, 192), (274, 277, 276, 272), (220, 218, 217, 221), (215, 197, 200, 216), (239, 235, 234, 240), (244, 219, 222, 241), (202, 226, 228, 203), (236, 196, 195, 233), (193, 201, 204, 194), (211, 238, 237, 212), (258, 250, 249, 259), (158, 257, 259, 159), (248, 135, 137, 249), (9, 252, 251, 10), (256, 39, 38, 254), (267, 271, 270, 268), (88, 260, 262, 86), (263, 16, 15, 264), (183, 270, 269, 181), (268, 133, 132, 266), (273, 283, 282, 274), (192, 273, 272, 190), (275, 7, 6, 276), (278, 94, 93, 279), (283, 224, 223, 281), (291, 295, 294, 292), (0, 288, 287, 1), (295, 206, 205, 293), (210, 291, 290, 208), (286, 32, 34, 284), (0, 32, 286, 288)])
_uv = me_cube_017.uv_layers.new(name='UVMap')
_uv.uv.foreach_set('vector', [0.2721, 0.625, 0.3529, 0.625, 0.3529, 0.625, 0.2721, 0.625, 0.5056, 0.7721, 0.6194, 0.7721, 0.6194, 0.8529, 0.5056, 0.8529, 0.8241, 0.6419, 0.8634, 0.6419, 0.8634, 0.7331, 0.8241, 0.7331, 0.375, 0.6419, 0.375, 0.7331, 0.375, 0.7331, 0.375, 0.6419, 0.1366, 0.5095, 0.1366, 0.553, 0.1759, 0.553, 0.1759, 0.5095, 0.5, 0.2142, 0.5, 0.2428, 0.5, 0.2403, 0.5, 0.2059, 0.4546, 0.7721, 0.4829, 0.7721, 0.4829, 0.8529, 0.4546, 0.8529, 0.4546, 0.5095, 0.4829, 0.5095, 0.4829, 0.553, 0.4546, 0.553, 0.4546, 0.2616, 0.4829, 0.2616, 0.4829, 0.3009, 0.4546, 0.3009, 0.4546, 0.9491, 0.4829, 0.9491, 0.4829, 0.9884, 0.4546, 0.9884, 0.4546, 0.1274, 0.4829, 0.1274, 0.4829, 0.1851, 0.4546, 0.1851, 0.2721, 0.5095, 0.3529, 0.5095, 0.3529, 0.553, 0.2721, 0.553, 0.5, 0.4782, 0.5, 0.4609, 0.5, 0.4164, 0.5, 0.4235, 0.5056, 0.9491, 0.6194, 0.9491, 0.6194, 0.9884, 0.5056, 0.9884, 0.5192, 0.1952, 0.5177, 0.2523, 0.5108, 0.2416, 0.5117, 0.1791, 0.543, 0.2889, 0.5462, 0.2342, 0.8032, 0.5671, 0.7759, 0.5733, 0.6547, 0.619, 0.7096, 0.6133, 0.7166, 0.618, 0.6537, 0.6216, 0.8041, 0.604, 0.8327, 0.6011, 0.8436, 0.6104, 0.8123, 0.6121, 0.5, 0.1532, 0.5, 0.2011, 0.5, 0.1933, 0.5, 0.141, 0.5, 0.5072, 0.5, 0.5358, 0.5, 0.5441, 0.5, 0.5097, 0.5, 0.2727, 0.5, 0.3011, 0.5, 0.3002, 0.5, 0.2689, 0.5, 0.5305, 0.5, 0.4335, 0.5, 0.4272, 0.5, 0.5498, 0.4546, 0.6419, 0.4829, 0.6419, 0.4829, 0.7331, 0.4546, 0.7331, 0.4546, 0.5649, 0.4829, 0.5649, 0.4829, 0.6226, 0.4546, 0.6226, 0.5, 0.2354, 0.5, 0.1819, 0.5, 0.1688, 0.5, 0.2299, 0.2721, 0.5, 0.3529, 0.5, 0.3529, 0.5, 0.2721, 0.5, 0.3529, 0.5625, 0.2721, 0.5625, 0.2721, 0.5625, 0.3529, 0.5625, 0.4546, 0.197, 0.4829, 0.197, 0.4829, 0.2405, 0.4546, 0.2405, 0.2721, 0.5095, 0.2721, 0.553, 0.3529, 0.553, 0.3529, 0.5095, 0.5056, 0.01694, 0.6194, 0.01694, 0.6194, 0.1081, 0.5056, 0.1081, 0.3529, 0.75, 0.2721, 0.75, 0.2721, 0.75, 0.3529, 0.75, 0.1366, 0.5095, 0.1759, 0.5095, 0.1759, 0.553, 0.1366, 0.553, 0.7522, 0.6419, 0.8103, 0.6419, 0.8103, 0.7331, 0.7522, 0.7331, 0.5, 0.5489, 0.5, 0.5968, 0.5, 0.609, 0.5, 0.5567, 0.7376, 0.6104, 0.7894, 0.6056, 0.7976, 0.6132, 0.7433, 0.6162, 0.5, 0.2448, 0.5, 0.272, 0.5, 0.2294, 0.5, 0.1904, 0.5131, 0.4414, 0.5102, 0.5513, 0.5061, 0.5589, 0.5078, 0.4331, 0.4546, 0.8772, 0.4829, 0.8772, 0.4829, 0.9353, 0.4546, 0.9353, 0.5, 0.4061, 0.5, 0.4576, 0.5, 0.4651, 0.5, 0.4021, 0.5, 0.318, 0.5, 0.3729, 0.5, 0.3729, 0.5, 0.3165, 0.1366, 0.625, 0.1759, 0.625, 0.1759, 0.625, 0.1366, 0.625, 0.5056, 0.6419, 0.6194, 0.6419, 0.6194, 0.7331, 0.5056, 0.7331, 0.375, 0.5095, 0.375, 0.553, 0.375, 0.553, 0.375, 0.5095, 0.5165, 0.6133, 0.6165, 0.6207, 0.6171, 0.6224, 0.5128, 0.6179, 0.1759, 0.75, 0.1366, 0.75, 0.1366, 0.75, 0.1759, 0.75, 0.4546, 0.3971, 0.4829, 0.3971, 0.4829, 0.4779, 0.4546, 0.4779, 0.5, 0.5173, 0.5, 0.4871, 0.5, 0.4286, 0.5, 0.4425, 0.5, 0.281, 0.5, 0.2957, 0.5, 0.2634, 0.5, 0.2413, 0.125, 0.553, 0.125, 0.5095, 0.125, 0.5095, 0.125, 0.553, 0.1366, 0.6419, 0.1759, 0.6419, 0.1759, 0.7331, 0.1366, 0.7331, 0.5, 0.3724, 0.5, 0.3726, 0.5, 0.3137, 0.5, 0.3018, 0.5169, 0.2819, 0.5145, 0.3854, 0.5088, 0.3797, 0.5103, 0.2712, 0.5349, 0.4064, 0.5406, 0.3138, 0.7634, 0.5781, 0.7171, 0.5896, 0.1875, 0.5095, 0.1875, 0.553, 0.1875, 0.553, 0.1875, 0.5095, 0.4546, 0.3147, 0.4829, 0.3147, 0.4829, 0.3728, 0.4546, 0.3728, 0.5056, 0.8772, 0.6194, 0.8772, 0.6194, 0.9353, 0.5056, 0.9353, 0.5, 0.371, 0.5, 0.2671, 0.5, 0.261, 0.5, 0.3709, 0.5, 0.3713, 0.5, 0.3719, 0.5, 0.2953, 0.5, 0.2737, 0.25, 0.553, 0.25, 0.5095, 0.25, 0.5095, 0.25, 0.553, 0.6471, 0.6419, 0.7279, 0.6419, 0.7279, 0.7331, 0.6471, 0.7331, 0.525, 0.5526, 0.5301, 0.4633, 0.6887, 0.5991, 0.644, 0.6094, 0.2721, 0.6419, 0.2721, 0.7331, 0.3529, 0.7331, 0.3529, 0.6419, 0.1759, 0.5625, 0.1366, 0.5625, 0.1366, 0.5625, 0.1759, 0.5625, 0.4546, 0.01694, 0.4829, 0.01694, 0.4829, 0.1081, 0.4546, 0.1081, 0.25, 0.7331, 0.25, 0.6419, 0.25, 0.6419, 0.25, 0.7331, 0.1366, 0.5, 0.1759, 0.5, 0.1759, 0.5, 0.1366, 0.5, 0.0, 0.0, 0.0, 0.0, 0.0, 0.0, 0.0, 0.0, 0.0, 0.0, 0.0, 0.0, 0.0, 0.0, 0.0, 0.0, 0.0, 0.0, 0.0, 0.0, 0.0, 0.0, 0.0, 0.0, 0.1875, 0.6419, 0.1875, 0.7331, 0.1875, 0.7331, 0.1875, 0.6419, 0.8262, 0.572, 0.5408, 0.1939, 0.5332, 0.178, 0.837, 0.5816, 0.1366, 0.6419, 0.1366, 0.7331, 0.1759, 0.7331, 0.1759, 0.6419, 0.2721, 0.6419, 0.3529, 0.6419, 0.3529, 0.7331, 0.2721, 0.7331, 0.125, 0.7331, 0.1366, 0.75, 0.1366, 0.7331, 0.6194, 0.01694, 0.6194, 0.0, 0.625, 0.01694, 0.1366, 0.5, 0.125, 0.5095, 0.1366, 0.5095, 0.3529, 0.75, 0.375, 0.7331, 0.3529, 0.7331, 0.6471, 0.7331, 0.6471, 0.75, 0.625, 0.7331, 0.375, 0.5095, 0.3529, 0.5, 0.3529, 0.5095, 0.5056, 0.01694, 0.5, 0.01694, 0.5, 0.0, 0.5056, 0.0, 0.5, 0.2634, 0.5, 0.2727, 0.5, 0.2428, 0.5, 0.4609, 0.5, 0.5072, 0.5, 0.4576, 0.5056, 0.7721, 0.4829, 0.7721, 0.4829, 0.7331, 0.5056, 0.7331, 0.125, 0.6419, 0.1366, 0.6419, 0.1366, 0.625, 0.8032, 0.5671, 0.8262, 0.572, 0.8327, 0.6011, 0.375, 0.6419, 0.3529, 0.625, 0.3529, 0.6419, 0.6547, 0.619, 0.6165, 0.6207, 0.644, 0.6094, 0.525, 0.5526, 0.5165, 0.6133, 0.5102, 0.5513, 0.5192, 0.1952, 0.5408, 0.1939, 0.5462, 0.2342, 0.5, 0.5173, 0.5, 0.5305, 0.5, 0.5968, 0.5, 0.1904, 0.5, 0.1532, 0.5, 0.1819, 0.8634, 0.6419, 0.8514, 0.625, 0.866, 0.625, 0.875, 0.6419, 0.6194, 0.6419, 0.6171, 0.6224, 0.6537, 0.6216, 0.6471, 0.6419, 0.4829, 0.6419, 0.4829, 0.6226, 0.5, 0.609, 0.5, 0.5498, 0.5061, 0.5589, 0.5128, 0.6179, 0.5056, 0.6419, 0.5, 0.1688, 0.5, 0.1463, 0.5, 0.1276, 0.5, 0.125, 0.5, 0.125, 0.5, 0.1417, 0.5, 0.1449, 0.4829, 0.2405, 0.5, 0.2403, 0.5, 0.2689, 0.4829, 0.2616, 0.4829, 0.4779, 0.5, 0.4651, 0.5, 0.5097, 0.4829, 0.5095, 0.375, 0.553, 0.3529, 0.553, 0.3529, 0.5625, 0.4829, 0.197, 0.4829, 0.1851, 0.5, 0.1933, 0.5, 0.2059, 0.125, 0.553, 0.1366, 0.5625, 0.1366, 0.553, 0.4829, 0.5649, 0.4829, 0.553, 0.5, 0.5441, 0.5, 0.5567, 0.5, 0.2413, 0.5, 0.2142, 0.5, 0.2011, 0.5, 0.2294, 0.5, 0.4871, 0.5, 0.5489, 0.5, 0.5358, 0.5, 0.4782, 0.4546, 0.2616, 0.4375, 0.25, 0.4546, 0.25, 0.4546, 0.4779, 0.4546, 0.5, 0.4375, 0.5, 0.4546, 0.7721, 0.4375, 0.75, 0.4546, 0.75, 0.4546, 0.9884, 0.4546, 1.0, 0.4375, 1.0, 0.4546, 0.1081, 0.4546, 0.125, 0.4375, 0.125, 0.4546, 0.6419, 0.4375, 0.625, 0.4546, 0.625, 0.4546, 0.5649, 0.4375, 0.5625, 0.4546, 0.5625, 0.4546, 0.197, 0.4375, 0.1875, 0.4546, 0.1875, 0.2721, 0.5, 0.25, 0.5095, 0.2721, 0.5095, 0.2721, 0.75, 0.2721, 0.7331, 0.25, 0.7331, 0.6194, 0.8529, 0.625, 0.8529, 0.625, 0.875, 0.6194, 0.875, 0.5078, 0.4331, 0.5, 0.4272, 0.5, 0.3709, 0.5088, 0.3797, 0.5056, 0.8529, 0.5056, 0.8772, 0.4829, 0.8772, 0.4829, 0.8529, 0.4829, 0.3971, 0.4829, 0.3728, 0.5, 0.3729, 0.5, 0.4021, 0.7279, 0.6419, 0.7166, 0.618, 0.7433, 0.6162, 0.7522, 0.6419, 0.2721, 0.625, 0.25, 0.6419, 0.2721, 0.6419, 0.5301, 0.4633, 0.5131, 0.4414, 0.5145, 0.3854, 0.5349, 0.4064, 0.6887, 0.5991, 0.7171, 0.5896, 0.7376, 0.6104, 0.7096, 0.6133, 0.5, 0.4335, 0.5, 0.4425, 0.5, 0.3713, 0.5, 0.371, 0.5, 0.4164, 0.5, 0.4061, 0.5, 0.3729, 0.5, 0.3726, 0.5, 0.4235, 0.5, 0.3724, 0.5, 0.3719, 0.5, 0.4286, 0.2721, 0.5625, 0.2721, 0.553, 0.25, 0.553, 0.4546, 0.3971, 0.4375, 0.375, 0.4546, 0.375, 0.0, 0.0, 0.0, 0.0, 0.0, 0.0, 0.1759, 0.5, 0.1759, 0.5095, 0.1875, 0.5095, 0.6194, 0.9491, 0.6194, 0.9375, 0.625, 0.9375, 0.625, 0.9491, 0.5, 0.2299, 0.5108, 0.2416, 0.5103, 0.2712, 0.5, 0.261, 0.5056, 0.9491, 0.4829, 0.9491, 0.4829, 0.9353, 0.5056, 0.9353, 0.1759, 0.75, 0.1875, 0.7331, 0.1759, 0.7331, 0.1759, 0.625, 0.1759, 0.6419, 0.1875, 0.6419, 0.543, 0.2889, 0.5406, 0.3138, 0.5169, 0.2819, 0.5177, 0.2523, 0.5, 0.2354, 0.5, 0.2671, 0.5, 0.2737, 0.5, 0.2448, 0.5, 0.281, 0.5, 0.272, 0.5, 0.2953, 0.5, 0.3018, 0.1759, 0.5625, 0.1875, 0.553, 0.1759, 0.553, 0.4546, 0.9491, 0.4375, 0.9375, 0.4546, 0.9375, 0.5, 0.3165, 0.4829, 0.3147, 0.4829, 0.3009, 0.5, 0.3002, 0.8103, 0.6419, 0.7976, 0.6132, 0.8123, 0.6121, 0.8241, 0.6419, 0.7634, 0.5781, 0.7759, 0.5733, 0.8041, 0.604, 0.7894, 0.6056, 0.5, 0.3137, 0.5, 0.318, 0.5, 0.3011, 0.5, 0.2957, 0.4546, 0.3147, 0.4375, 0.3125, 0.4546, 0.3125, 0.2721, 0.75, 0.25, 0.7331, 0.2721, 0.7331, 0.375, 0.7331, 0.3529, 0.75, 0.3529, 0.7331, 0.375, 0.6419, 0.3529, 0.6419, 0.3529, 0.625, 0.2721, 0.625, 0.2721, 0.6419, 0.25, 0.6419, 0.3529, 0.5625, 0.3529, 0.553, 0.375, 0.553, 0.3529, 0.5, 0.375, 0.5095, 0.3529, 0.5095, 0.2721, 0.5, 0.2721, 0.5095, 0.25, 0.5095, 0.2721, 0.5625, 0.25, 0.553, 0.2721, 0.553, 0.1759, 0.5, 0.1875, 0.5095, 0.1759, 0.5095, 0.125, 0.5095, 0.1366, 0.5, 0.1366, 0.5095, 0.1366, 0.5625, 0.125, 0.553, 0.1366, 0.553, 0.1759, 0.5625, 0.1759, 0.553, 0.1875, 0.553, 0.1366, 0.625, 0.1366, 0.6419, 0.125, 0.6419, 0.1366, 0.75, 0.125, 0.7331, 0.1366, 0.7331, 0.1759, 0.625, 0.1875, 0.6419, 0.1759, 0.6419, 0.1759, 0.75, 0.1759, 0.7331, 0.1875, 0.7331, 0.125, 0.6419, 0.125, 0.7331, 0.1366, 0.7331, 0.1366, 0.6419, 0.5056, 0.9884, 0.6194, 0.9884, 0.6194, 1.0, 0.5056, 1.0, 0.1759, 0.5625, 0.1366, 0.5625, 0.1366, 0.553, 0.1759, 0.553, 0.1759, 0.5, 0.1366, 0.5, 0.1366, 0.5095, 0.1759, 0.5095, 0.3529, 0.5625, 0.2721, 0.5625, 0.2721, 0.553, 0.3529, 0.553, 0.375, 0.553, 0.375, 0.5095, 0.3529, 0.5095, 0.3529, 0.553, 0.6471, 0.6419, 0.6471, 0.7331, 0.6194, 0.7331, 0.6194, 0.6419, 0.3529, 0.7331, 0.3529, 0.6419, 0.375, 0.6419, 0.375, 0.7331, 0.2721, 0.75, 0.3529, 0.75, 0.3529, 0.7331, 0.2721, 0.7331, 0.8241, 0.7331, 0.8634, 0.7331, 0.8634, 0.75, 0.8241, 0.75, 0.4546, 0.9884, 0.4829, 0.9884, 0.4829, 1.0, 0.4546, 1.0, 0.5, 0.2299, 0.5, 0.1688, 0.5117, 0.1791, 0.5108, 0.2416, 0.6194, 0.7721, 0.5056, 0.7721, 0.5056, 0.7331, 0.6194, 0.7331, 0.5056, 0.9491, 0.5056, 0.9884, 0.4829, 0.9884, 0.4829, 0.9491, 0.5056, 0.6419, 0.5056, 0.7331, 0.4829, 0.7331, 0.4829, 0.6419, 0.5, 0.4021, 0.5, 0.4651, 0.4829, 0.4779, 0.4829, 0.3971, 0.5, 0.2059, 0.5, 0.2403, 0.4829, 0.2405, 0.4829, 0.197, 0.8634, 0.7331, 0.8634, 0.6419, 0.875, 0.6419, 0.875, 0.7331, 0.375, 0.7331, 0.375, 0.6419, 0.3529, 0.6419, 0.3529, 0.7331, 0.5, 0.5567, 0.5, 0.609, 0.4829, 0.6226, 0.4829, 0.5649, 0.5056, 0.01694, 0.5056, 0.1081, 0.4829, 0.1081, 0.4829, 0.01694, 0.1366, 0.7331, 0.1759, 0.7331, 0.1759, 0.75, 0.1366, 0.75, 0.3529, 0.6419, 0.2721, 0.6419, 0.2721, 0.625, 0.3529, 0.625, 0.7279, 0.6419, 0.6471, 0.6419, 0.6537, 0.6216, 0.7166, 0.618, 0.1759, 0.625, 0.1366, 0.625, 0.1366, 0.6419, 0.1759, 0.6419, 0.6194, 0.6419, 0.5056, 0.6419, 0.5128, 0.6179, 0.6171, 0.6224, 0.837, 0.5816, 0.5332, 0.178, 0.5169, 0.1475, 0.8581, 0.6025, 0.5177, 0.2523, 0.5192, 0.1952, 0.5462, 0.2342, 0.543, 0.2889, 0.7096, 0.6133, 0.6547, 0.619, 0.644, 0.6094, 0.6887, 0.5991, 0.6165, 0.6207, 0.5165, 0.6133, 0.525, 0.5526, 0.644, 0.6094, 0.8032, 0.5671, 0.5462, 0.2342, 0.5408, 0.1939, 0.8262, 0.572, 0.5332, 0.178, 0.5408, 0.1939, 0.5192, 0.1952, 0.5117, 0.1791, 0.5165, 0.6133, 0.5128, 0.6179, 0.5061, 0.5589, 0.5102, 0.5513, 0.6171, 0.6224, 0.6165, 0.6207, 0.6547, 0.619, 0.6537, 0.6216, 0.8262, 0.572, 0.837, 0.5816, 0.8436, 0.6104, 0.8327, 0.6011, 0.5, 0.2448, 0.5, 0.1904, 0.5, 0.1819, 0.5, 0.2354, 0.5, 0.4164, 0.5, 0.4609, 0.5, 0.4576, 0.5, 0.4061, 0.5, 0.2413, 0.5, 0.2634, 0.5, 0.2428, 0.5, 0.2142, 0.5, 0.4871, 0.5, 0.5173, 0.5, 0.5968, 0.5, 0.5489, 0.5, 0.609, 0.5, 0.5968, 0.5, 0.5305, 0.5, 0.5498, 0.5, 0.1532, 0.5, 0.141, 0.5, 0.1688, 0.5, 0.1819, 0.5, 0.2403, 0.5, 0.2428, 0.5, 0.2727, 0.5, 0.2689, 0.5, 0.5072, 0.5, 0.5097, 0.5, 0.4651, 0.5, 0.4576, 0.3529, 0.5, 0.2721, 0.5, 0.2721, 0.5095, 0.3529, 0.5095, 0.5, 0.141, 0.5, 0.1933, 0.4829, 0.1851, 0.4829, 0.1274, 0.125, 0.5095, 0.125, 0.553, 0.1366, 0.553, 0.1366, 0.5095, 0.5, 0.5097, 0.5, 0.5441, 0.4829, 0.553, 0.4829, 0.5095, 0.5, 0.1904, 0.5, 0.2294, 0.5, 0.2011, 0.5, 0.1532, 0.5, 0.4609, 0.5, 0.4782, 0.5, 0.5358, 0.5, 0.5072, 0.5, 0.5489, 0.5, 0.5567, 0.5, 0.5441, 0.5, 0.5358, 0.5, 0.2142, 0.5, 0.2059, 0.5, 0.1933, 0.5, 0.2011, 0.5, 0.281, 0.5, 0.2413, 0.5, 0.2294, 0.5, 0.272, 0.1759, 0.553, 0.1366, 0.553, 0.1366, 0.5625, 0.1759, 0.5625, 0.3529, 0.5095, 0.2721, 0.5095, 0.2721, 0.5, 0.3529, 0.5, 0.1366, 0.5095, 0.1366, 0.553, 0.125, 0.553, 0.125, 0.5095, 0.4829, 0.2616, 0.4546, 0.2616, 0.4546, 0.2405, 0.4829, 0.2405, 0.4829, 0.5095, 0.4546, 0.5095, 0.4546, 0.4779, 0.4829, 0.4779, 0.4829, 0.7721, 0.4546, 0.7721, 0.4546, 0.7331, 0.4829, 0.7331, 0.1759, 0.6419, 0.1366, 0.6419, 0.1366, 0.625, 0.1759, 0.625, 0.4829, 0.1274, 0.4546, 0.1274, 0.4546, 0.1081, 0.4829, 0.1081, 0.4829, 0.6419, 0.4546, 0.6419, 0.4546, 0.6226, 0.4829, 0.6226, 0.4829, 0.5649, 0.4546, 0.5649, 0.4546, 0.553, 0.4829, 0.553, 0.4829, 0.197, 0.4546, 0.197, 0.4546, 0.1851, 0.4829, 0.1851, 0.4546, 0.1274, 0.4546, 0.1851, 0.4375, 0.1875, 0.4375, 0.125, 0.4546, 0.5095, 0.4546, 0.553, 0.4375, 0.5625, 0.4375, 0.5, 0.4546, 0.5649, 0.4546, 0.6226, 0.4375, 0.625, 0.4375, 0.5625, 0.4546, 0.01694, 0.4546, 0.1081, 0.4375, 0.125, 0.4375, 0.0, 0.4546, 0.197, 0.4546, 0.2405, 0.4375, 0.25, 0.4375, 0.1875, 0.4546, 0.3971, 0.4546, 0.4779, 0.4375, 0.5, 0.4375, 0.375, 0.4546, 0.6419, 0.4546, 0.7331, 0.4375, 0.75, 0.4375, 0.625, 0.4546, 0.9491, 0.4546, 0.9884, 0.4375, 1.0, 0.4375, 0.9375, 0.6471, 0.7331, 0.7279, 0.7331, 0.7279, 0.75, 0.6471, 0.75, 0.5, 0.5498, 0.5, 0.4272, 0.5078, 0.4331, 0.5061, 0.5589, 0.5056, 0.7721, 0.5056, 0.8529, 0.4829, 0.8529, 0.4829, 0.7721, 0.5, 0.3165, 0.5, 0.3729, 0.4829, 0.3728, 0.4829, 0.3147, 0.8103, 0.6419, 0.7522, 0.6419, 0.7433, 0.6162, 0.7976, 0.6132, 0.3529, 0.625, 0.2721, 0.625, 0.2721, 0.6419, 0.3529, 0.6419, 0.5102, 0.5513, 0.5131, 0.4414, 0.5301, 0.4633, 0.525, 0.5526, 0.7894, 0.6056, 0.7376, 0.6104, 0.7171, 0.5896, 0.7634, 0.5781, 0.5, 0.5173, 0.5, 0.4425, 0.5, 0.4335, 0.5, 0.5305, 0.5, 0.3137, 0.5, 0.3726, 0.5, 0.3729, 0.5, 0.318, 0.5, 0.4782, 0.5, 0.4235, 0.5, 0.4286, 0.5, 0.4871, 0.3529, 0.553, 0.2721, 0.553, 0.2721, 0.5625, 0.3529, 0.5625, 0.4546, 0.3147, 0.4546, 0.3728, 0.4375, 0.375, 0.4375, 0.3125, 0.4546, 0.7721, 0.4546, 0.8529, 0.4375, 0.875, 0.4375, 0.75, 0.2721, 0.7331, 0.3529, 0.7331, 0.3529, 0.75, 0.2721, 0.75, 0.3529, 0.553, 0.3529, 0.5095, 0.375, 0.5095, 0.375, 0.553, 0.25, 0.5095, 0.25, 0.553, 0.2721, 0.553, 0.2721, 0.5095, 0.5, 0.3719, 0.5, 0.3713, 0.5, 0.4425, 0.5, 0.4286, 0.5, 0.4061, 0.5, 0.4021, 0.5, 0.3729, 0.5, 0.3729, 0.5, 0.371, 0.5, 0.3709, 0.5, 0.4272, 0.5, 0.4335, 0.7376, 0.6104, 0.7433, 0.6162, 0.7166, 0.618, 0.7096, 0.6133, 0.5131, 0.4414, 0.5078, 0.4331, 0.5088, 0.3797, 0.5145, 0.3854, 0.5, 0.3726, 0.5, 0.3724, 0.5, 0.4235, 0.5, 0.4164, 0.4829, 0.3971, 0.4546, 0.3971, 0.4546, 0.3728, 0.4829, 0.3728, 0.4829, 0.8772, 0.4546, 0.8772, 0.4546, 0.8529, 0.4829, 0.8529, 0.7522, 0.6419, 0.7522, 0.7331, 0.7279, 0.7331, 0.7279, 0.6419, 0.25, 0.6419, 0.25, 0.7331, 0.2721, 0.7331, 0.2721, 0.6419, 0.6194, 0.8772, 0.5056, 0.8772, 0.5056, 0.8529, 0.6194, 0.8529, 0.5349, 0.4064, 0.7171, 0.5896, 0.6887, 0.5991, 0.5301, 0.4633, 0.7522, 0.7331, 0.8103, 0.7331, 0.8103, 0.75, 0.7522, 0.75, 0.5, 0.3709, 0.5, 0.261, 0.5103, 0.2712, 0.5088, 0.3797, 0.5056, 0.8772, 0.5056, 0.9353, 0.4829, 0.9353, 0.4829, 0.8772, 0.1366, 0.75, 0.1759, 0.75, 0.1759, 0.7331, 0.1366, 0.7331, 0.5145, 0.3854, 0.5169, 0.2819, 0.5406, 0.3138, 0.5349, 0.4064, 0.5, 0.3713, 0.5, 0.2737, 0.5, 0.2671, 0.5, 0.371, 0.5, 0.3724, 0.5, 0.3018, 0.5, 0.2953, 0.5, 0.3719, 0.4546, 0.8772, 0.4546, 0.9353, 0.4375, 0.9375, 0.4375, 0.875, 0.5, 0.2689, 0.5, 0.3002, 0.4829, 0.3009, 0.4829, 0.2616, 0.8634, 0.6419, 0.8241, 0.6419, 0.8123, 0.6121, 0.8436, 0.6104, 0.8327, 0.6011, 0.8041, 0.604, 0.7759, 0.5733, 0.8032, 0.5671, 0.5, 0.2634, 0.5, 0.2957, 0.5, 0.3011, 0.5, 0.2727, 0.4546, 0.2616, 0.4546, 0.3009, 0.4375, 0.3125, 0.4375, 0.25, 0.1759, 0.6419, 0.1759, 0.7331, 0.1875, 0.7331, 0.1875, 0.6419, 0.4829, 0.3147, 0.4546, 0.3147, 0.4546, 0.3009, 0.4829, 0.3009, 0.5169, 0.2819, 0.5103, 0.2712, 0.5108, 0.2416, 0.5177, 0.2523, 0.5, 0.318, 0.5, 0.3165, 0.5, 0.3002, 0.5, 0.3011, 0.1366, 0.6419, 0.1366, 0.7331, 0.125, 0.7331, 0.125, 0.6419, 0.1759, 0.5095, 0.1759, 0.553, 0.1875, 0.553, 0.1875, 0.5095, 0.1759, 0.5095, 0.1366, 0.5095, 0.1366, 0.5, 0.1759, 0.5, 0.5, 0.272, 0.5, 0.2448, 0.5, 0.2737, 0.5, 0.2953, 0.5, 0.2354, 0.5, 0.2299, 0.5, 0.261, 0.5, 0.2671, 0.8041, 0.604, 0.8123, 0.6121, 0.7976, 0.6132, 0.7894, 0.6056, 0.5, 0.2957, 0.5, 0.281, 0.5, 0.3018, 0.5, 0.3137, 0.4829, 0.9491, 0.4546, 0.9491, 0.4546, 0.9353, 0.4829, 0.9353, 0.8241, 0.6419, 0.8241, 0.7331, 0.8103, 0.7331, 0.8103, 0.6419, 0.6194, 0.9491, 0.5056, 0.9491, 0.5056, 0.9353, 0.6194, 0.9353, 0.543, 0.2889, 0.7759, 0.5733, 0.7634, 0.5781, 0.5406, 0.3138, 0.2721, 0.6419, 0.2721, 0.7331, 0.25, 0.7331, 0.25, 0.6419, 0.2721, 0.625, 0.2721, 0.625, 0.25, 0.6419, 0.25, 0.6419, 0.2721, 0.75, 0.2721, 0.75, 0.25, 0.7331, 0.25, 0.7331, 0.3529, 0.75, 0.3529, 0.75, 0.375, 0.7331, 0.375, 0.7331, 0.3529, 0.625, 0.3529, 0.625, 0.375, 0.6419, 0.375, 0.6419, 0.2721, 0.5095, 0.2721, 0.553, 0.25, 0.553, 0.25, 0.5095, 0.3529, 0.5625, 0.3529, 0.5625, 0.375, 0.553, 0.375, 0.553, 0.3529, 0.5, 0.3529, 0.5, 0.375, 0.5095, 0.375, 0.5095, 0.25, 0.553, 0.25, 0.553, 0.2721, 0.5625, 0.2721, 0.5625, 0.25, 0.5095, 0.25, 0.5095, 0.2721, 0.5, 0.2721, 0.5, 0.1875, 0.5095, 0.1875, 0.553, 0.1759, 0.553, 0.1759, 0.5095, 0.1875, 0.5095, 0.1875, 0.5095, 0.1759, 0.5, 0.1759, 0.5, 0.125, 0.5095, 0.125, 0.5095, 0.1366, 0.5, 0.1366, 0.5, 0.1366, 0.5625, 0.1366, 0.5625, 0.125, 0.553, 0.125, 0.553, 0.1875, 0.553, 0.1875, 0.553, 0.1759, 0.5625, 0.1759, 0.5625, 0.1875, 0.6419, 0.1875, 0.7331, 0.1759, 0.7331, 0.1759, 0.6419, 0.125, 0.7331, 0.125, 0.7331, 0.1366, 0.75, 0.1366, 0.75, 0.1875, 0.7331, 0.1875, 0.7331, 0.1759, 0.75, 0.1759, 0.75, 0.1875, 0.6419, 0.1875, 0.6419, 0.1759, 0.625, 0.1759, 0.625, 0.125, 0.6419, 0.125, 0.6419, 0.1366, 0.625, 0.1366, 0.625, 0.125, 0.7331, 0.125, 0.6419, 0.125, 0.6419, 0.125, 0.7331])
me_cube_017.use_remesh_fix_poles = True
me_cube_017.use_remesh_preserve_attributes = False
me_cube_017.use_mirror_vertex_groups = False
me_cube_017.update()
me_cube_018 = bpy.data.meshes.new('Cube.018')
me_cube_018.from_pydata([(-1.0, -0.95, -0.95), (-0.95, -1.0, -0.95), (-0.95, -0.95, -1.0), (-1.0, -0.95, 0.95), (-0.95, -1.0, 0.95), (-0.95, -0.95, 1.0), (-0.95, 1.0, -0.95), (-1.0, 0.95, -0.95), (-0.95, 0.95, -1.0), (0.95, -1.0, -0.95), (1.0, -0.95, -0.95), (0.95, -0.95, -1.0), (0.95, -0.95, 1.0), (0.95, -1.0, 0.95), (1.0, -0.95, 0.95), (1.0, 0.95, -0.95), (0.95, 1.0, -0.95), (0.95, 0.95, -1.0), (-1.0, -0.95, -0.05973), (-1.0, -0.95, -0.1597), (-0.95, -1.0, -0.1597), (-0.95, -1.0, -0.05973), (-0.8228, 0.8228, -0.03431), (-0.8499, 0.9158, -0.05981), (-0.9158, 0.8499, -0.05981), (0.8228, 0.8228, -0.03431), (0.9158, 0.8499, -0.05981), (0.8499, 0.9158, -0.05981), (0.95, -1.0, -0.05973), (0.95, -1.0, -0.1597), (1.0, -0.95, -0.1597), (1.0, -0.95, -0.05973), (-1.0, -0.6811, -0.95), (-0.95, -0.6811, -1.0), (-0.95, -0.6311, -0.95), (-0.8474, -0.5473, 0.8474), (-0.9362, -0.579, 0.8729), (-0.8729, -0.579, 0.9362), (1.0, -0.6811, -0.95), (0.95, -0.6311, -0.95), (0.95, -0.6811, -1.0), (0.8729, -0.579, 0.9362), (0.9362, -0.579, 0.8729), (0.8474, -0.5473, 0.8474), (0.8474, -0.5473, 0.04284), (0.9362, -0.579, 0.01736), (0.8729, -0.579, -0.04589), (-0.8729, -0.579, -0.04589), (-0.9362, -0.579, 0.01736), (-0.8474, -0.5473, 0.04284), (0.8228, -0.4539, -0.03431), (0.8499, -0.5469, -0.05981), (0.9158, -0.481, -0.05981), (-0.8228, -0.4539, -0.03431), (-0.9158, -0.481, -0.05981), (-0.8499, -0.5469, -0.05981), (-0.95, -0.6811, 1.0), (-0.898, -0.5995, 0.9613), (-0.9613, -0.5995, 0.898), (-1.0, -0.6811, 0.95), (1.0, -0.6811, 0.95), (0.9613, -0.5995, 0.898), (0.898, -0.5995, 0.9613), (0.95, -0.6811, 1.0), (1.0, -0.6811, -0.1597), (1.0, -0.5811, -0.1597), (0.957, -0.5221, -0.08423), (0.891, -0.5881, -0.08423), (0.898, -0.5995, -0.07101), (0.9613, -0.5995, -0.007766), (1.0, -0.6811, -0.05973), (-0.891, -0.5881, -0.08423), (-0.957, -0.5221, -0.08423), (-1.0, -0.5811, -0.1597), (-1.0, -0.6811, -0.1597), (-1.0, -0.6811, -0.05973), (-0.9613, -0.5995, -0.007766), (-0.898, -0.5995, -0.07101), (-1.0, 0.95, -0.1597), (-0.957, 0.891, -0.08423), (-0.891, 0.957, -0.08423), (-0.95, 1.0, -0.1597), (0.95, 1.0, -0.1597), (0.891, 0.957, -0.08423), (0.957, 0.891, -0.08423), (1.0, 0.95, -0.1597), (1.0, 0.7202, -0.95), (0.95, 0.7202, -1.0), (0.95, 0.6702, -0.95), (-1.0, 0.7202, -0.1597), (-1.0, 0.6202, -0.1597), (-0.957, 0.6202, -0.08423), (-0.957, 0.7202, -0.08423), (-1.0, 0.7202, -0.95), (-0.95, 0.6702, -0.95), (-0.95, 0.7202, -1.0), (1.0, 0.6202, -0.1597), (1.0, 0.7202, -0.1597), (0.957, 0.7202, -0.08423), (0.957, 0.6202, -0.08423), (-0.8228, 0.7202, -0.03431), (-0.9158, 0.7202, -0.05981), (-0.9158, 0.6202, -0.05981), (-0.8228, 0.6202, -0.03431), (0.8228, 0.6202, -0.03431), (0.9158, 0.6202, -0.05981), (0.9158, 0.7202, -0.05981), (0.8228, 0.7202, -0.03431), (-0.95, 1.0, -0.2427), (-1.05, 1.05, -0.2927), (-1.0, 0.95, -0.2427), (0.95, 1.0, -0.2427), (1.0, 0.95, -0.2427), (1.05, 1.05, -0.2927), (0.95, -1.0, -0.2427), (1.05, -1.05, -0.2927), (1.0, -0.95, -0.2427), (-0.95, -1.0, -0.2427), (-1.0, -0.95, -0.2427), (-1.05, -1.05, -0.2927), (-1.0, -0.6811, -0.2427), (-1.0, -0.5811, -0.2427), (-1.05, -0.6311, -0.2927), (1.0, -0.6811, -0.2427), (1.05, -0.6311, -0.2927), (1.0, -0.5811, -0.2427), (1.0, 0.6202, -0.2427), (1.05, 0.6702, -0.2927), (1.0, 0.7202, -0.2427), (-1.0, 0.7202, -0.2427), (-1.05, 0.6702, -0.2927), (-1.0, 0.6202, -0.2427), (0.7677, 1.0, -0.95), (0.7177, 0.95, -0.95), (0.7677, 0.95, -1.0), (0.7677, -1.0, -0.95), (0.7677, -0.95, -1.0), (0.7177, -0.95, -0.95), (0.7677, -1.0, 0.95), (0.7677, -0.95, 1.0), (0.6677, -0.95, 1.0), (0.6677, -1.0, 0.95), (0.7677, -0.5995, -0.07101), (0.7677, -0.5881, -0.08423), (0.6677, -0.5881, -0.08423), (0.6677, -0.5995, -0.07101), (0.7677, -1.0, -0.05973), (0.6677, -1.0, -0.05973), (0.6677, -1.0, -0.1597), (0.7677, -1.0, -0.1597), (0.7677, 1.0, -0.1597), (0.6677, 1.0, -0.1597), (0.6677, 0.957, -0.08423), (0.7677, 0.957, -0.08423), (0.7677, -0.6811, 1.0), (0.7677, -0.5995, 0.9613), (0.6677, -0.5995, 0.9613), (0.6677, -0.6811, 1.0), (0.7677, -0.6311, -0.95), (0.7177, -0.6811, -0.95), (0.7677, -0.6811, -1.0), (0.7677, -0.5473, 0.04284), (0.7677, -0.579, -0.04589), (0.6677, -0.579, -0.04589), (0.6677, -0.5473, 0.04284), (0.7677, -0.5473, 0.8474), (0.6677, -0.5473, 0.8474), (0.6677, -0.579, 0.9362), (0.7677, -0.579, 0.9362), (0.7677, -0.5469, -0.05981), (0.7677, -0.4539, -0.03431), (0.6677, -0.4539, -0.03431), (0.6677, -0.5469, -0.05981), (0.7677, 0.8228, -0.03431), (0.7677, 0.9158, -0.05981), (0.6677, 0.9158, -0.05981), (0.6677, 0.8228, -0.03431), (0.7677, 0.7202, -0.03431), (0.6677, 0.7202, -0.03431), (0.6677, 0.6202, -0.03431), (0.7677, 0.6202, -0.03431), (0.7677, 0.6702, -0.95), (0.7677, 0.7202, -1.0), (0.7177, 0.7202, -0.95), (0.7677, 1.0, -0.2427), (0.7177, 1.05, -0.2927), (0.6677, 1.0, -0.2427), (0.7177, -1.05, -0.2927), (0.7677, -1.0, -0.2427), (0.6677, -1.0, -0.2427), (-0.7796, 1.0, -0.95), (-0.7796, 0.95, -1.0), (-0.7296, 0.95, -0.95), (-0.7796, -1.0, 0.95), (-0.6796, -1.0, 0.95), (-0.6796, -0.95, 1.0), (-0.7796, -0.95, 1.0), (-0.7625, -0.5881, -0.08423), (-0.7639, -0.5995, -0.07101), (-0.6566, -0.5995, -0.07101), (-0.6537, -0.5881, -0.08423), (-0.7796, -1.0, -0.05973), (-0.7796, -1.0, -0.1597), (-0.6796, -1.0, -0.1597), (-0.6796, -1.0, -0.05973), (-0.7796, -1.0, -0.95), (-0.7296, -0.95, -0.95), (-0.7796, -0.95, -1.0), (-0.7796, -0.6311, -0.95), (-0.7796, -0.6811, -1.0), (-0.7296, -0.6811, -0.95), (-0.7283, -0.5473, 0.04284), (-0.6283, -0.5473, 0.04284), (-0.6441, -0.579, -0.04589), (-0.7513, -0.579, -0.04589), (-0.742, -0.5469, -0.05981), (-0.6331, -0.5469, -0.05981), (-0.616, -0.4539, -0.03431), (-0.716, -0.4539, -0.03431), (-0.716, 0.7202, -0.03431), (-0.716, 0.6202, -0.03431), (-0.616, 0.6202, -0.03431), (-0.616, 0.7202, -0.03431), (-0.7796, 0.6702, -0.95), (-0.7296, 0.7202, -0.95), (-0.7796, 0.7202, -1.0), (-0.7796, -1.0, -0.2427), (-0.7296, -1.05, -0.2927), (-0.6796, -1.0, -0.2427), (-0.6537, 0.957, -0.08423), (-0.6796, 1.0, -0.1597), (-0.7796, 1.0, -0.1597), (-0.7625, 0.957, -0.08423), (-0.6796, -0.6811, 1.0), (-0.6566, -0.5995, 0.9613), (-0.7639, -0.5995, 0.9613), (-0.7796, -0.6811, 1.0), (-0.6283, -0.5473, 0.8474), (-0.7283, -0.5473, 0.8474), (-0.7513, -0.579, 0.9362), (-0.6441, -0.579, 0.9362), (-0.616, 0.8228, -0.03431), (-0.6331, 0.9158, -0.05981), (-0.742, 0.9158, -0.05981), (-0.716, 0.8228, -0.03431), (-0.6796, 1.0, -0.2427), (-0.7296, 1.05, -0.2927), (-0.7796, 1.0, -0.2427), (0.7677, -1.0, -0.3427), (0.7177, -0.95, -0.3427), (0.7677, -0.95, -0.2927), (1.0, -0.95, -0.3427), (0.95, -1.0, -0.3427), (0.95, -0.95, -0.2927), (1.0, -0.6811, -0.3427), (0.95, -0.6811, -0.2927), (0.95, -0.6311, -0.3427), (0.7677, -0.6311, -0.3427), (0.7677, -0.6811, -0.2927), (0.7177, -0.6811, -0.3427), (0.95, 0.6702, -0.3427), (0.95, 0.7202, -0.2927), (1.0, 0.7202, -0.3427), (0.95, 1.0, -0.3427), (1.0, 0.95, -0.3427), (0.95, 0.95, -0.2927), (0.7677, 1.0, -0.3427), (0.7677, 0.95, -0.2927), (0.7177, 0.95, -0.3427), (0.7677, 0.6702, -0.3427), (0.7177, 0.7202, -0.3427), (0.7677, 0.7202, -0.2927), (-0.7796, 1.0, -0.3427), (-0.7296, 0.95, -0.3427), (-0.7796, 0.95, -0.2927), (-1.0, 0.95, -0.3427), (-0.95, 1.0, -0.3427), (-0.95, 0.95, -0.2927), (-0.95, 0.6702, -0.3427), (-1.0, 0.7202, -0.3427), (-0.95, 0.7202, -0.2927), (-0.7796, 0.6702, -0.3427), (-0.7796, 0.7202, -0.2927), (-0.7296, 0.7202, -0.3427), (-0.95, -0.6311, -0.3427), (-0.95, -0.6811, -0.2927), (-1.0, -0.6811, -0.3427), (-0.95, -1.0, -0.3427), (-1.0, -0.95, -0.3427), (-0.95, -0.95, -0.2927), (-0.7796, -0.6311, -0.3427), (-0.7296, -0.6811, -0.3427), (-0.7796, -0.6811, -0.2927), (-0.7796, -1.0, -0.3427), (-0.7796, -0.95, -0.2927), (-0.7296, -0.95, -0.3427)], [], [(158, 39, 256, 257), (28, 13, 138, 146), (236, 56, 5, 196), (38, 10, 251, 254), (8, 95, 225, 191), (101, 24, 79, 92), (114, 29, 149, 188), (112, 85, 97, 128), (108, 81, 231, 247), (226, 202, 20, 117), (121, 73, 90, 131), (267, 265, 261, 271), (107, 25, 173, 177), (201, 193, 4, 21), (47, 214, 198, 77), (211, 49, 35, 238), (41, 168, 155, 62), (239, 37, 57, 235), (54, 102, 91, 72), (26, 106, 98, 84), (23, 243, 232, 80), (51, 169, 143, 67), (123, 64, 30, 116), (126, 96, 65, 125), (215, 55, 71, 197), (132, 16, 263, 266), (88, 181, 269, 260), (129, 89, 78, 110), (134, 182, 87, 17), (18, 3, 59, 75), (9, 135, 248, 252), (277, 274, 282, 280), (157, 233, 195, 140), (105, 52, 66, 99), (167, 240, 234, 156), (218, 220, 103, 53), (162, 46, 68, 142), (189, 148, 203, 228), (174, 27, 83, 153), (242, 175, 152, 229), (34, 208, 290, 284), (70, 60, 14, 31), (15, 86, 262, 264), (45, 42, 61, 69), (205, 1, 287, 293), (184, 150, 82, 111), (50, 104, 180, 170), (219, 244, 22, 100), (93, 7, 275, 279), (285, 292, 294, 289), (178, 176, 241, 222), (213, 163, 145, 199), (164, 212, 237, 166), (192, 224, 283, 273), (245, 230, 151, 186), (147, 141, 194, 204), (172, 216, 200, 144), (171, 179, 221, 217), (183, 133, 268, 270), (63, 154, 139, 12), (44, 161, 165, 43), (160, 136, 11, 40), (223, 94, 278, 281), (118, 19, 74, 120), (137, 159, 259, 249), (6, 190, 272, 276), (122, 119, 227, 187, 115, 124, 127, 113, 185, 246, 109, 130), (210, 206, 295, 291), (36, 48, 76, 58), (33, 2, 207, 209), (258, 255, 253, 250), (0, 1, 2), (3, 4, 5), (6, 7, 8), (9, 10, 11), (12, 13, 14), (15, 16, 17), (18, 19, 20, 21), (22, 23, 24), (25, 26, 27), (28, 29, 30, 31), (32, 33, 34), (35, 36, 37), (38, 39, 40), (41, 42, 43), (44, 45, 46), (47, 48, 49), (50, 51, 52), (53, 54, 55), (56, 57, 58, 59), (60, 61, 62, 63), (64, 65, 66, 67, 68, 69, 70), (71, 72, 73, 74, 75, 76, 77), (78, 79, 80, 81), (82, 83, 84, 85), (86, 87, 88), (89, 90, 91, 92), (93, 94, 95), (96, 97, 98, 99), (100, 101, 102, 103), (104, 105, 106, 107), (108, 109, 110), (111, 112, 113), (114, 115, 116), (117, 118, 119), (120, 121, 122), (123, 124, 125), (126, 127, 128), (129, 130, 131), (132, 133, 134), (135, 136, 137), (138, 139, 140, 141), (142, 143, 144, 145), (146, 147, 148, 149), (150, 151, 152, 153), (154, 155, 156, 157), (158, 159, 160), (161, 162, 163, 164), (165, 166, 167, 168), (169, 170, 171, 172), (173, 174, 175, 176), (177, 178, 179, 180), (181, 182, 183), (184, 185, 186), (187, 188, 189), (190, 191, 192), (193, 194, 195, 196), (197, 198, 199, 200), (201, 202, 203, 204), (205, 206, 207), (208, 209, 210), (211, 212, 213, 214), (215, 216, 217, 218), (219, 220, 221, 222), (223, 224, 225), (226, 227, 228), (229, 230, 231, 232), (233, 234, 235, 236), (237, 238, 239, 240), (241, 242, 243, 244), (245, 246, 247), (248, 249, 250), (251, 252, 253), (254, 255, 256), (257, 258, 259), (260, 261, 262), (263, 264, 265), (266, 267, 268), (269, 270, 271), (272, 273, 274), (275, 276, 277), (278, 279, 280), (281, 282, 283), (284, 285, 286), (287, 288, 289), (290, 291, 292), (293, 294, 295), (32, 0, 2, 33), (21, 4, 3, 18), (281, 278, 280, 282), (190, 6, 8, 191), (260, 269, 271, 261), (86, 15, 17, 87), (63, 12, 14, 60), (253, 255, 254, 251), (135, 9, 11, 136), (196, 5, 4, 193), (117, 20, 19, 118), (197, 71, 77, 198), (13, 28, 31, 14), (201, 21, 20, 202), (70, 31, 30, 64), (153, 83, 82, 150), (92, 79, 78, 89), (5, 56, 59, 3), (10, 38, 40, 11), (99, 66, 65, 96), (18, 75, 74, 19), (289, 294, 293, 287), (255, 258, 257, 256), (154, 63, 62, 155), (208, 34, 33, 209), (60, 70, 69, 61), (58, 76, 75, 59), (214, 47, 49, 211), (168, 41, 43, 165), (42, 45, 44, 43), (35, 49, 48, 36), (76, 48, 47, 77), (45, 69, 68, 46), (61, 42, 41, 62), (36, 58, 57, 37), (218, 53, 55, 215), (173, 25, 27, 174), (100, 22, 24, 101), (104, 50, 52, 105), (66, 52, 51, 67), (54, 72, 71, 55), (79, 24, 23, 80), (26, 84, 83, 27), (16, 132, 134, 17), (72, 91, 90, 73), (7, 93, 95, 8), (84, 98, 97, 85), (53, 103, 102, 54), (25, 107, 106, 26), (105, 99, 98, 106), (101, 92, 91, 102), (219, 100, 103, 220), (225, 95, 94, 223), (265, 267, 266, 263), (277, 280, 279, 275), (81, 108, 110, 78), (85, 112, 111, 82), (29, 114, 116, 30), (292, 285, 284, 290), (73, 121, 120, 74), (64, 123, 125, 65), (96, 126, 128, 97), (89, 129, 131, 90), (121, 131, 130, 122), (112, 128, 127, 113), (126, 125, 124, 127), (118, 120, 122, 119), (129, 110, 109, 130), (184, 111, 113, 185), (123, 116, 115, 124), (226, 117, 119, 227), (12, 139, 138, 13), (67, 143, 142, 68), (28, 146, 149, 29), (229, 152, 151, 230), (233, 157, 156, 234), (39, 158, 160, 40), (46, 162, 161, 44), (240, 167, 166, 237), (50, 170, 169, 51), (241, 176, 175, 242), (107, 177, 180, 104), (87, 182, 181, 88), (245, 186, 185, 246), (114, 188, 187, 115), (250, 253, 252, 248), (261, 265, 264, 262), (133, 183, 182, 134), (179, 171, 170, 180), (174, 153, 152, 175), (172, 144, 143, 169), (167, 156, 155, 168), (162, 142, 145, 163), (176, 178, 177, 173), (150, 184, 186, 151), (148, 189, 188, 149), (157, 140, 139, 154), (159, 137, 136, 160), (141, 147, 146, 138), (164, 166, 165, 161), (140, 195, 194, 141), (144, 200, 199, 145), (147, 204, 203, 148), (1, 205, 207, 2), (163, 213, 212, 164), (171, 217, 216, 172), (178, 222, 221, 179), (189, 228, 227, 187), (80, 232, 231, 81), (56, 236, 235, 57), (37, 239, 238, 35), (22, 244, 243, 23), (108, 247, 246, 109), (209, 207, 206, 210), (230, 245, 247, 231), (213, 199, 198, 214), (242, 229, 232, 243), (285, 289, 288, 286), (191, 225, 224, 192), (274, 277, 276, 272), (220, 218, 217, 221), (215, 197, 200, 216), (239, 235, 234, 240), (244, 219, 222, 241), (202, 226, 228, 203), (236, 196, 195, 233), (193, 201, 204, 194), (211, 238, 237, 212), (258, 250, 249, 259), (158, 257, 259, 159), (248, 135, 137, 249), (9, 252, 251, 10), (256, 39, 38, 254), (267, 271, 270, 268), (88, 260, 262, 86), (263, 16, 15, 264), (183, 270, 269, 181), (268, 133, 132, 266), (273, 283, 282, 274), (192, 273, 272, 190), (275, 7, 6, 276), (278, 94, 93, 279), (283, 224, 223, 281), (291, 295, 294, 292), (0, 288, 287, 1), (295, 206, 205, 293), (210, 291, 290, 208), (286, 32, 34, 284), (0, 32, 286, 288)])
_uv = me_cube_018.uv_layers.new(name='UVMap')
_uv.uv.foreach_set('vector', [0.2721, 0.625, 0.3529, 0.625, 0.3529, 0.625, 0.2721, 0.625, 0.5056, 0.7721, 0.6194, 0.7721, 0.6194, 0.8529, 0.5056, 0.8529, 0.8241, 0.6419, 0.8634, 0.6419, 0.8634, 0.7331, 0.8241, 0.7331, 0.375, 0.6419, 0.375, 0.7331, 0.375, 0.7331, 0.375, 0.6419, 0.1366, 0.5095, 0.1366, 0.553, 0.1759, 0.553, 0.1759, 0.5095, 0.5, 0.2142, 0.5, 0.2428, 0.5, 0.2403, 0.5, 0.2059, 0.4546, 0.7721, 0.4829, 0.7721, 0.4829, 0.8529, 0.4546, 0.8529, 0.4546, 0.5095, 0.4829, 0.5095, 0.4829, 0.553, 0.4546, 0.553, 0.4546, 0.2616, 0.4829, 0.2616, 0.4829, 0.3009, 0.4546, 0.3009, 0.4546, 0.9491, 0.4829, 0.9491, 0.4829, 0.9884, 0.4546, 0.9884, 0.4546, 0.1274, 0.4829, 0.1274, 0.4829, 0.1851, 0.4546, 0.1851, 0.2721, 0.5095, 0.3529, 0.5095, 0.3529, 0.553, 0.2721, 0.553, 0.5, 0.4782, 0.5, 0.4609, 0.5, 0.4164, 0.5, 0.4235, 0.5056, 0.9491, 0.6194, 0.9491, 0.6194, 0.9884, 0.5056, 0.9884, 0.5192, 0.1952, 0.5177, 0.2523, 0.5108, 0.2416, 0.5117, 0.1791, 0.543, 0.2889, 0.5462, 0.2342, 0.8032, 0.5671, 0.7759, 0.5733, 0.6547, 0.619, 0.7096, 0.6133, 0.7166, 0.618, 0.6537, 0.6216, 0.8041, 0.604, 0.8327, 0.6011, 0.8436, 0.6104, 0.8123, 0.6121, 0.5, 0.1532, 0.5, 0.2011, 0.5, 0.1933, 0.5, 0.141, 0.5, 0.5072, 0.5, 0.5358, 0.5, 0.5441, 0.5, 0.5097, 0.5, 0.2727, 0.5, 0.3011, 0.5, 0.3002, 0.5, 0.2689, 0.5, 0.5305, 0.5, 0.4335, 0.5, 0.4272, 0.5, 0.5498, 0.4546, 0.6419, 0.4829, 0.6419, 0.4829, 0.7331, 0.4546, 0.7331, 0.4546, 0.5649, 0.4829, 0.5649, 0.4829, 0.6226, 0.4546, 0.6226, 0.5, 0.2354, 0.5, 0.1819, 0.5, 0.1688, 0.5, 0.2299, 0.2721, 0.5, 0.3529, 0.5, 0.3529, 0.5, 0.2721, 0.5, 0.3529, 0.5625, 0.2721, 0.5625, 0.2721, 0.5625, 0.3529, 0.5625, 0.4546, 0.197, 0.4829, 0.197, 0.4829, 0.2405, 0.4546, 0.2405, 0.2721, 0.5095, 0.2721, 0.553, 0.3529, 0.553, 0.3529, 0.5095, 0.5056, 0.01694, 0.6194, 0.01694, 0.6194, 0.1081, 0.5056, 0.1081, 0.3529, 0.75, 0.2721, 0.75, 0.2721, 0.75, 0.3529, 0.75, 0.1366, 0.5095, 0.1759, 0.5095, 0.1759, 0.553, 0.1366, 0.553, 0.7522, 0.6419, 0.8103, 0.6419, 0.8103, 0.7331, 0.7522, 0.7331, 0.5, 0.5489, 0.5, 0.5968, 0.5, 0.609, 0.5, 0.5567, 0.7376, 0.6104, 0.7894, 0.6056, 0.7976, 0.6132, 0.7433, 0.6162, 0.5, 0.2448, 0.5, 0.272, 0.5, 0.2294, 0.5, 0.1904, 0.5131, 0.4414, 0.5102, 0.5513, 0.5061, 0.5589, 0.5078, 0.4331, 0.4546, 0.8772, 0.4829, 0.8772, 0.4829, 0.9353, 0.4546, 0.9353, 0.5, 0.4061, 0.5, 0.4576, 0.5, 0.4651, 0.5, 0.4021, 0.5, 0.318, 0.5, 0.3729, 0.5, 0.3729, 0.5, 0.3165, 0.1366, 0.625, 0.1759, 0.625, 0.1759, 0.625, 0.1366, 0.625, 0.5056, 0.6419, 0.6194, 0.6419, 0.6194, 0.7331, 0.5056, 0.7331, 0.375, 0.5095, 0.375, 0.553, 0.375, 0.553, 0.375, 0.5095, 0.5165, 0.6133, 0.6165, 0.6207, 0.6171, 0.6224, 0.5128, 0.6179, 0.1759, 0.75, 0.1366, 0.75, 0.1366, 0.75, 0.1759, 0.75, 0.4546, 0.3971, 0.4829, 0.3971, 0.4829, 0.4779, 0.4546, 0.4779, 0.5, 0.5173, 0.5, 0.4871, 0.5, 0.4286, 0.5, 0.4425, 0.5, 0.281, 0.5, 0.2957, 0.5, 0.2634, 0.5, 0.2413, 0.125, 0.553, 0.125, 0.5095, 0.125, 0.5095, 0.125, 0.553, 0.1366, 0.6419, 0.1759, 0.6419, 0.1759, 0.7331, 0.1366, 0.7331, 0.5, 0.3724, 0.5, 0.3726, 0.5, 0.3137, 0.5, 0.3018, 0.5169, 0.2819, 0.5145, 0.3854, 0.5088, 0.3797, 0.5103, 0.2712, 0.5349, 0.4064, 0.5406, 0.3138, 0.7634, 0.5781, 0.7171, 0.5896, 0.1875, 0.5095, 0.1875, 0.553, 0.1875, 0.553, 0.1875, 0.5095, 0.4546, 0.3147, 0.4829, 0.3147, 0.4829, 0.3728, 0.4546, 0.3728, 0.5056, 0.8772, 0.6194, 0.8772, 0.6194, 0.9353, 0.5056, 0.9353, 0.5, 0.371, 0.5, 0.2671, 0.5, 0.261, 0.5, 0.3709, 0.5, 0.3713, 0.5, 0.3719, 0.5, 0.2953, 0.5, 0.2737, 0.25, 0.553, 0.25, 0.5095, 0.25, 0.5095, 0.25, 0.553, 0.6471, 0.6419, 0.7279, 0.6419, 0.7279, 0.7331, 0.6471, 0.7331, 0.525, 0.5526, 0.5301, 0.4633, 0.6887, 0.5991, 0.644, 0.6094, 0.2721, 0.6419, 0.2721, 0.7331, 0.3529, 0.7331, 0.3529, 0.6419, 0.1759, 0.5625, 0.1366, 0.5625, 0.1366, 0.5625, 0.1759, 0.5625, 0.4546, 0.01694, 0.4829, 0.01694, 0.4829, 0.1081, 0.4546, 0.1081, 0.25, 0.7331, 0.25, 0.6419, 0.25, 0.6419, 0.25, 0.7331, 0.1366, 0.5, 0.1759, 0.5, 0.1759, 0.5, 0.1366, 0.5, 0.0, 0.0, 0.0, 0.0, 0.0, 0.0, 0.0, 0.0, 0.0, 0.0, 0.0, 0.0, 0.0, 0.0, 0.0, 0.0, 0.0, 0.0, 0.0, 0.0, 0.0, 0.0, 0.0, 0.0, 0.1875, 0.6419, 0.1875, 0.7331, 0.1875, 0.7331, 0.1875, 0.6419, 0.8262, 0.572, 0.5408, 0.1939, 0.5332, 0.178, 0.837, 0.5816, 0.1366, 0.6419, 0.1366, 0.7331, 0.1759, 0.7331, 0.1759, 0.6419, 0.2721, 0.6419, 0.3529, 0.6419, 0.3529, 0.7331, 0.2721, 0.7331, 0.125, 0.7331, 0.1366, 0.75, 0.1366, 0.7331, 0.6194, 0.01694, 0.6194, 0.0, 0.625, 0.01694, 0.1366, 0.5, 0.125, 0.5095, 0.1366, 0.5095, 0.3529, 0.75, 0.375, 0.7331, 0.3529, 0.7331, 0.6471, 0.7331, 0.6471, 0.75, 0.625, 0.7331, 0.375, 0.5095, 0.3529, 0.5, 0.3529, 0.5095, 0.5056, 0.01694, 0.5, 0.01694, 0.5, 0.0, 0.5056, 0.0, 0.5, 0.2634, 0.5, 0.2727, 0.5, 0.2428, 0.5, 0.4609, 0.5, 0.5072, 0.5, 0.4576, 0.5056, 0.7721, 0.4829, 0.7721, 0.4829, 0.7331, 0.5056, 0.7331, 0.125, 0.6419, 0.1366, 0.6419, 0.1366, 0.625, 0.8032, 0.5671, 0.8262, 0.572, 0.8327, 0.6011, 0.375, 0.6419, 0.3529, 0.625, 0.3529, 0.6419, 0.6547, 0.619, 0.6165, 0.6207, 0.644, 0.6094, 0.525, 0.5526, 0.5165, 0.6133, 0.5102, 0.5513, 0.5192, 0.1952, 0.5408, 0.1939, 0.5462, 0.2342, 0.5, 0.5173, 0.5, 0.5305, 0.5, 0.5968, 0.5, 0.1904, 0.5, 0.1532, 0.5, 0.1819, 0.8634, 0.6419, 0.8514, 0.625, 0.866, 0.625, 0.875, 0.6419, 0.6194, 0.6419, 0.6171, 0.6224, 0.6537, 0.6216, 0.6471, 0.6419, 0.4829, 0.6419, 0.4829, 0.6226, 0.5, 0.609, 0.5, 0.5498, 0.5061, 0.5589, 0.5128, 0.6179, 0.5056, 0.6419, 0.5, 0.1688, 0.5, 0.1463, 0.5, 0.1276, 0.5, 0.125, 0.5, 0.125, 0.5, 0.1417, 0.5, 0.1449, 0.4829, 0.2405, 0.5, 0.2403, 0.5, 0.2689, 0.4829, 0.2616, 0.4829, 0.4779, 0.5, 0.4651, 0.5, 0.5097, 0.4829, 0.5095, 0.375, 0.553, 0.3529, 0.553, 0.3529, 0.5625, 0.4829, 0.197, 0.4829, 0.1851, 0.5, 0.1933, 0.5, 0.2059, 0.125, 0.553, 0.1366, 0.5625, 0.1366, 0.553, 0.4829, 0.5649, 0.4829, 0.553, 0.5, 0.5441, 0.5, 0.5567, 0.5, 0.2413, 0.5, 0.2142, 0.5, 0.2011, 0.5, 0.2294, 0.5, 0.4871, 0.5, 0.5489, 0.5, 0.5358, 0.5, 0.4782, 0.4546, 0.2616, 0.4375, 0.25, 0.4546, 0.25, 0.4546, 0.4779, 0.4546, 0.5, 0.4375, 0.5, 0.4546, 0.7721, 0.4375, 0.75, 0.4546, 0.75, 0.4546, 0.9884, 0.4546, 1.0, 0.4375, 1.0, 0.4546, 0.1081, 0.4546, 0.125, 0.4375, 0.125, 0.4546, 0.6419, 0.4375, 0.625, 0.4546, 0.625, 0.4546, 0.5649, 0.4375, 0.5625, 0.4546, 0.5625, 0.4546, 0.197, 0.4375, 0.1875, 0.4546, 0.1875, 0.2721, 0.5, 0.25, 0.5095, 0.2721, 0.5095, 0.2721, 0.75, 0.2721, 0.7331, 0.25, 0.7331, 0.6194, 0.8529, 0.625, 0.8529, 0.625, 0.875, 0.6194, 0.875, 0.5078, 0.4331, 0.5, 0.4272, 0.5, 0.3709, 0.5088, 0.3797, 0.5056, 0.8529, 0.5056, 0.8772, 0.4829, 0.8772, 0.4829, 0.8529, 0.4829, 0.3971, 0.4829, 0.3728, 0.5, 0.3729, 0.5, 0.4021, 0.7279, 0.6419, 0.7166, 0.618, 0.7433, 0.6162, 0.7522, 0.6419, 0.2721, 0.625, 0.25, 0.6419, 0.2721, 0.6419, 0.5301, 0.4633, 0.5131, 0.4414, 0.5145, 0.3854, 0.5349, 0.4064, 0.6887, 0.5991, 0.7171, 0.5896, 0.7376, 0.6104, 0.7096, 0.6133, 0.5, 0.4335, 0.5, 0.4425, 0.5, 0.3713, 0.5, 0.371, 0.5, 0.4164, 0.5, 0.4061, 0.5, 0.3729, 0.5, 0.3726, 0.5, 0.4235, 0.5, 0.3724, 0.5, 0.3719, 0.5, 0.4286, 0.2721, 0.5625, 0.2721, 0.553, 0.25, 0.553, 0.4546, 0.3971, 0.4375, 0.375, 0.4546, 0.375, 0.0, 0.0, 0.0, 0.0, 0.0, 0.0, 0.1759, 0.5, 0.1759, 0.5095, 0.1875, 0.5095, 0.6194, 0.9491, 0.6194, 0.9375, 0.625, 0.9375, 0.625, 0.9491, 0.5, 0.2299, 0.5108, 0.2416, 0.5103, 0.2712, 0.5, 0.261, 0.5056, 0.9491, 0.4829, 0.9491, 0.4829, 0.9353, 0.5056, 0.9353, 0.1759, 0.75, 0.1875, 0.7331, 0.1759, 0.7331, 0.1759, 0.625, 0.1759, 0.6419, 0.1875, 0.6419, 0.543, 0.2889, 0.5406, 0.3138, 0.5169, 0.2819, 0.5177, 0.2523, 0.5, 0.2354, 0.5, 0.2671, 0.5, 0.2737, 0.5, 0.2448, 0.5, 0.281, 0.5, 0.272, 0.5, 0.2953, 0.5, 0.3018, 0.1759, 0.5625, 0.1875, 0.553, 0.1759, 0.553, 0.4546, 0.9491, 0.4375, 0.9375, 0.4546, 0.9375, 0.5, 0.3165, 0.4829, 0.3147, 0.4829, 0.3009, 0.5, 0.3002, 0.8103, 0.6419, 0.7976, 0.6132, 0.8123, 0.6121, 0.8241, 0.6419, 0.7634, 0.5781, 0.7759, 0.5733, 0.8041, 0.604, 0.7894, 0.6056, 0.5, 0.3137, 0.5, 0.318, 0.5, 0.3011, 0.5, 0.2957, 0.4546, 0.3147, 0.4375, 0.3125, 0.4546, 0.3125, 0.2721, 0.75, 0.25, 0.7331, 0.2721, 0.7331, 0.375, 0.7331, 0.3529, 0.75, 0.3529, 0.7331, 0.375, 0.6419, 0.3529, 0.6419, 0.3529, 0.625, 0.2721, 0.625, 0.2721, 0.6419, 0.25, 0.6419, 0.3529, 0.5625, 0.3529, 0.553, 0.375, 0.553, 0.3529, 0.5, 0.375, 0.5095, 0.3529, 0.5095, 0.2721, 0.5, 0.2721, 0.5095, 0.25, 0.5095, 0.2721, 0.5625, 0.25, 0.553, 0.2721, 0.553, 0.1759, 0.5, 0.1875, 0.5095, 0.1759, 0.5095, 0.125, 0.5095, 0.1366, 0.5, 0.1366, 0.5095, 0.1366, 0.5625, 0.125, 0.553, 0.1366, 0.553, 0.1759, 0.5625, 0.1759, 0.553, 0.1875, 0.553, 0.1366, 0.625, 0.1366, 0.6419, 0.125, 0.6419, 0.1366, 0.75, 0.125, 0.7331, 0.1366, 0.7331, 0.1759, 0.625, 0.1875, 0.6419, 0.1759, 0.6419, 0.1759, 0.75, 0.1759, 0.7331, 0.1875, 0.7331, 0.125, 0.6419, 0.125, 0.7331, 0.1366, 0.7331, 0.1366, 0.6419, 0.5056, 0.9884, 0.6194, 0.9884, 0.6194, 1.0, 0.5056, 1.0, 0.1759, 0.5625, 0.1366, 0.5625, 0.1366, 0.553, 0.1759, 0.553, 0.1759, 0.5, 0.1366, 0.5, 0.1366, 0.5095, 0.1759, 0.5095, 0.3529, 0.5625, 0.2721, 0.5625, 0.2721, 0.553, 0.3529, 0.553, 0.375, 0.553, 0.375, 0.5095, 0.3529, 0.5095, 0.3529, 0.553, 0.6471, 0.6419, 0.6471, 0.7331, 0.6194, 0.7331, 0.6194, 0.6419, 0.3529, 0.7331, 0.3529, 0.6419, 0.375, 0.6419, 0.375, 0.7331, 0.2721, 0.75, 0.3529, 0.75, 0.3529, 0.7331, 0.2721, 0.7331, 0.8241, 0.7331, 0.8634, 0.7331, 0.8634, 0.75, 0.8241, 0.75, 0.4546, 0.9884, 0.4829, 0.9884, 0.4829, 1.0, 0.4546, 1.0, 0.5, 0.2299, 0.5, 0.1688, 0.5117, 0.1791, 0.5108, 0.2416, 0.6194, 0.7721, 0.5056, 0.7721, 0.5056, 0.7331, 0.6194, 0.7331, 0.5056, 0.9491, 0.5056, 0.9884, 0.4829, 0.9884, 0.4829, 0.9491, 0.5056, 0.6419, 0.5056, 0.7331, 0.4829, 0.7331, 0.4829, 0.6419, 0.5, 0.4021, 0.5, 0.4651, 0.4829, 0.4779, 0.4829, 0.3971, 0.5, 0.2059, 0.5, 0.2403, 0.4829, 0.2405, 0.4829, 0.197, 0.8634, 0.7331, 0.8634, 0.6419, 0.875, 0.6419, 0.875, 0.7331, 0.375, 0.7331, 0.375, 0.6419, 0.3529, 0.6419, 0.3529, 0.7331, 0.5, 0.5567, 0.5, 0.609, 0.4829, 0.6226, 0.4829, 0.5649, 0.5056, 0.01694, 0.5056, 0.1081, 0.4829, 0.1081, 0.4829, 0.01694, 0.1366, 0.7331, 0.1759, 0.7331, 0.1759, 0.75, 0.1366, 0.75, 0.3529, 0.6419, 0.2721, 0.6419, 0.2721, 0.625, 0.3529, 0.625, 0.7279, 0.6419, 0.6471, 0.6419, 0.6537, 0.6216, 0.7166, 0.618, 0.1759, 0.625, 0.1366, 0.625, 0.1366, 0.6419, 0.1759, 0.6419, 0.6194, 0.6419, 0.5056, 0.6419, 0.5128, 0.6179, 0.6171, 0.6224, 0.837, 0.5816, 0.5332, 0.178, 0.5169, 0.1475, 0.8581, 0.6025, 0.5177, 0.2523, 0.5192, 0.1952, 0.5462, 0.2342, 0.543, 0.2889, 0.7096, 0.6133, 0.6547, 0.619, 0.644, 0.6094, 0.6887, 0.5991, 0.6165, 0.6207, 0.5165, 0.6133, 0.525, 0.5526, 0.644, 0.6094, 0.8032, 0.5671, 0.5462, 0.2342, 0.5408, 0.1939, 0.8262, 0.572, 0.5332, 0.178, 0.5408, 0.1939, 0.5192, 0.1952, 0.5117, 0.1791, 0.5165, 0.6133, 0.5128, 0.6179, 0.5061, 0.5589, 0.5102, 0.5513, 0.6171, 0.6224, 0.6165, 0.6207, 0.6547, 0.619, 0.6537, 0.6216, 0.8262, 0.572, 0.837, 0.5816, 0.8436, 0.6104, 0.8327, 0.6011, 0.5, 0.2448, 0.5, 0.1904, 0.5, 0.1819, 0.5, 0.2354, 0.5, 0.4164, 0.5, 0.4609, 0.5, 0.4576, 0.5, 0.4061, 0.5, 0.2413, 0.5, 0.2634, 0.5, 0.2428, 0.5, 0.2142, 0.5, 0.4871, 0.5, 0.5173, 0.5, 0.5968, 0.5, 0.5489, 0.5, 0.609, 0.5, 0.5968, 0.5, 0.5305, 0.5, 0.5498, 0.5, 0.1532, 0.5, 0.141, 0.5, 0.1688, 0.5, 0.1819, 0.5, 0.2403, 0.5, 0.2428, 0.5, 0.2727, 0.5, 0.2689, 0.5, 0.5072, 0.5, 0.5097, 0.5, 0.4651, 0.5, 0.4576, 0.3529, 0.5, 0.2721, 0.5, 0.2721, 0.5095, 0.3529, 0.5095, 0.5, 0.141, 0.5, 0.1933, 0.4829, 0.1851, 0.4829, 0.1274, 0.125, 0.5095, 0.125, 0.553, 0.1366, 0.553, 0.1366, 0.5095, 0.5, 0.5097, 0.5, 0.5441, 0.4829, 0.553, 0.4829, 0.5095, 0.5, 0.1904, 0.5, 0.2294, 0.5, 0.2011, 0.5, 0.1532, 0.5, 0.4609, 0.5, 0.4782, 0.5, 0.5358, 0.5, 0.5072, 0.5, 0.5489, 0.5, 0.5567, 0.5, 0.5441, 0.5, 0.5358, 0.5, 0.2142, 0.5, 0.2059, 0.5, 0.1933, 0.5, 0.2011, 0.5, 0.281, 0.5, 0.2413, 0.5, 0.2294, 0.5, 0.272, 0.1759, 0.553, 0.1366, 0.553, 0.1366, 0.5625, 0.1759, 0.5625, 0.3529, 0.5095, 0.2721, 0.5095, 0.2721, 0.5, 0.3529, 0.5, 0.1366, 0.5095, 0.1366, 0.553, 0.125, 0.553, 0.125, 0.5095, 0.4829, 0.2616, 0.4546, 0.2616, 0.4546, 0.2405, 0.4829, 0.2405, 0.4829, 0.5095, 0.4546, 0.5095, 0.4546, 0.4779, 0.4829, 0.4779, 0.4829, 0.7721, 0.4546, 0.7721, 0.4546, 0.7331, 0.4829, 0.7331, 0.1759, 0.6419, 0.1366, 0.6419, 0.1366, 0.625, 0.1759, 0.625, 0.4829, 0.1274, 0.4546, 0.1274, 0.4546, 0.1081, 0.4829, 0.1081, 0.4829, 0.6419, 0.4546, 0.6419, 0.4546, 0.6226, 0.4829, 0.6226, 0.4829, 0.5649, 0.4546, 0.5649, 0.4546, 0.553, 0.4829, 0.553, 0.4829, 0.197, 0.4546, 0.197, 0.4546, 0.1851, 0.4829, 0.1851, 0.4546, 0.1274, 0.4546, 0.1851, 0.4375, 0.1875, 0.4375, 0.125, 0.4546, 0.5095, 0.4546, 0.553, 0.4375, 0.5625, 0.4375, 0.5, 0.4546, 0.5649, 0.4546, 0.6226, 0.4375, 0.625, 0.4375, 0.5625, 0.4546, 0.01694, 0.4546, 0.1081, 0.4375, 0.125, 0.4375, 0.0, 0.4546, 0.197, 0.4546, 0.2405, 0.4375, 0.25, 0.4375, 0.1875, 0.4546, 0.3971, 0.4546, 0.4779, 0.4375, 0.5, 0.4375, 0.375, 0.4546, 0.6419, 0.4546, 0.7331, 0.4375, 0.75, 0.4375, 0.625, 0.4546, 0.9491, 0.4546, 0.9884, 0.4375, 1.0, 0.4375, 0.9375, 0.6471, 0.7331, 0.7279, 0.7331, 0.7279, 0.75, 0.6471, 0.75, 0.5, 0.5498, 0.5, 0.4272, 0.5078, 0.4331, 0.5061, 0.5589, 0.5056, 0.7721, 0.5056, 0.8529, 0.4829, 0.8529, 0.4829, 0.7721, 0.5, 0.3165, 0.5, 0.3729, 0.4829, 0.3728, 0.4829, 0.3147, 0.8103, 0.6419, 0.7522, 0.6419, 0.7433, 0.6162, 0.7976, 0.6132, 0.3529, 0.625, 0.2721, 0.625, 0.2721, 0.6419, 0.3529, 0.6419, 0.5102, 0.5513, 0.5131, 0.4414, 0.5301, 0.4633, 0.525, 0.5526, 0.7894, 0.6056, 0.7376, 0.6104, 0.7171, 0.5896, 0.7634, 0.5781, 0.5, 0.5173, 0.5, 0.4425, 0.5, 0.4335, 0.5, 0.5305, 0.5, 0.3137, 0.5, 0.3726, 0.5, 0.3729, 0.5, 0.318, 0.5, 0.4782, 0.5, 0.4235, 0.5, 0.4286, 0.5, 0.4871, 0.3529, 0.553, 0.2721, 0.553, 0.2721, 0.5625, 0.3529, 0.5625, 0.4546, 0.3147, 0.4546, 0.3728, 0.4375, 0.375, 0.4375, 0.3125, 0.4546, 0.7721, 0.4546, 0.8529, 0.4375, 0.875, 0.4375, 0.75, 0.2721, 0.7331, 0.3529, 0.7331, 0.3529, 0.75, 0.2721, 0.75, 0.3529, 0.553, 0.3529, 0.5095, 0.375, 0.5095, 0.375, 0.553, 0.25, 0.5095, 0.25, 0.553, 0.2721, 0.553, 0.2721, 0.5095, 0.5, 0.3719, 0.5, 0.3713, 0.5, 0.4425, 0.5, 0.4286, 0.5, 0.4061, 0.5, 0.4021, 0.5, 0.3729, 0.5, 0.3729, 0.5, 0.371, 0.5, 0.3709, 0.5, 0.4272, 0.5, 0.4335, 0.7376, 0.6104, 0.7433, 0.6162, 0.7166, 0.618, 0.7096, 0.6133, 0.5131, 0.4414, 0.5078, 0.4331, 0.5088, 0.3797, 0.5145, 0.3854, 0.5, 0.3726, 0.5, 0.3724, 0.5, 0.4235, 0.5, 0.4164, 0.4829, 0.3971, 0.4546, 0.3971, 0.4546, 0.3728, 0.4829, 0.3728, 0.4829, 0.8772, 0.4546, 0.8772, 0.4546, 0.8529, 0.4829, 0.8529, 0.7522, 0.6419, 0.7522, 0.7331, 0.7279, 0.7331, 0.7279, 0.6419, 0.25, 0.6419, 0.25, 0.7331, 0.2721, 0.7331, 0.2721, 0.6419, 0.6194, 0.8772, 0.5056, 0.8772, 0.5056, 0.8529, 0.6194, 0.8529, 0.5349, 0.4064, 0.7171, 0.5896, 0.6887, 0.5991, 0.5301, 0.4633, 0.7522, 0.7331, 0.8103, 0.7331, 0.8103, 0.75, 0.7522, 0.75, 0.5, 0.3709, 0.5, 0.261, 0.5103, 0.2712, 0.5088, 0.3797, 0.5056, 0.8772, 0.5056, 0.9353, 0.4829, 0.9353, 0.4829, 0.8772, 0.1366, 0.75, 0.1759, 0.75, 0.1759, 0.7331, 0.1366, 0.7331, 0.5145, 0.3854, 0.5169, 0.2819, 0.5406, 0.3138, 0.5349, 0.4064, 0.5, 0.3713, 0.5, 0.2737, 0.5, 0.2671, 0.5, 0.371, 0.5, 0.3724, 0.5, 0.3018, 0.5, 0.2953, 0.5, 0.3719, 0.4546, 0.8772, 0.4546, 0.9353, 0.4375, 0.9375, 0.4375, 0.875, 0.5, 0.2689, 0.5, 0.3002, 0.4829, 0.3009, 0.4829, 0.2616, 0.8634, 0.6419, 0.8241, 0.6419, 0.8123, 0.6121, 0.8436, 0.6104, 0.8327, 0.6011, 0.8041, 0.604, 0.7759, 0.5733, 0.8032, 0.5671, 0.5, 0.2634, 0.5, 0.2957, 0.5, 0.3011, 0.5, 0.2727, 0.4546, 0.2616, 0.4546, 0.3009, 0.4375, 0.3125, 0.4375, 0.25, 0.1759, 0.6419, 0.1759, 0.7331, 0.1875, 0.7331, 0.1875, 0.6419, 0.4829, 0.3147, 0.4546, 0.3147, 0.4546, 0.3009, 0.4829, 0.3009, 0.5169, 0.2819, 0.5103, 0.2712, 0.5108, 0.2416, 0.5177, 0.2523, 0.5, 0.318, 0.5, 0.3165, 0.5, 0.3002, 0.5, 0.3011, 0.1366, 0.6419, 0.1366, 0.7331, 0.125, 0.7331, 0.125, 0.6419, 0.1759, 0.5095, 0.1759, 0.553, 0.1875, 0.553, 0.1875, 0.5095, 0.1759, 0.5095, 0.1366, 0.5095, 0.1366, 0.5, 0.1759, 0.5, 0.5, 0.272, 0.5, 0.2448, 0.5, 0.2737, 0.5, 0.2953, 0.5, 0.2354, 0.5, 0.2299, 0.5, 0.261, 0.5, 0.2671, 0.8041, 0.604, 0.8123, 0.6121, 0.7976, 0.6132, 0.7894, 0.6056, 0.5, 0.2957, 0.5, 0.281, 0.5, 0.3018, 0.5, 0.3137, 0.4829, 0.9491, 0.4546, 0.9491, 0.4546, 0.9353, 0.4829, 0.9353, 0.8241, 0.6419, 0.8241, 0.7331, 0.8103, 0.7331, 0.8103, 0.6419, 0.6194, 0.9491, 0.5056, 0.9491, 0.5056, 0.9353, 0.6194, 0.9353, 0.543, 0.2889, 0.7759, 0.5733, 0.7634, 0.5781, 0.5406, 0.3138, 0.2721, 0.6419, 0.2721, 0.7331, 0.25, 0.7331, 0.25, 0.6419, 0.2721, 0.625, 0.2721, 0.625, 0.25, 0.6419, 0.25, 0.6419, 0.2721, 0.75, 0.2721, 0.75, 0.25, 0.7331, 0.25, 0.7331, 0.3529, 0.75, 0.3529, 0.75, 0.375, 0.7331, 0.375, 0.7331, 0.3529, 0.625, 0.3529, 0.625, 0.375, 0.6419, 0.375, 0.6419, 0.2721, 0.5095, 0.2721, 0.553, 0.25, 0.553, 0.25, 0.5095, 0.3529, 0.5625, 0.3529, 0.5625, 0.375, 0.553, 0.375, 0.553, 0.3529, 0.5, 0.3529, 0.5, 0.375, 0.5095, 0.375, 0.5095, 0.25, 0.553, 0.25, 0.553, 0.2721, 0.5625, 0.2721, 0.5625, 0.25, 0.5095, 0.25, 0.5095, 0.2721, 0.5, 0.2721, 0.5, 0.1875, 0.5095, 0.1875, 0.553, 0.1759, 0.553, 0.1759, 0.5095, 0.1875, 0.5095, 0.1875, 0.5095, 0.1759, 0.5, 0.1759, 0.5, 0.125, 0.5095, 0.125, 0.5095, 0.1366, 0.5, 0.1366, 0.5, 0.1366, 0.5625, 0.1366, 0.5625, 0.125, 0.553, 0.125, 0.553, 0.1875, 0.553, 0.1875, 0.553, 0.1759, 0.5625, 0.1759, 0.5625, 0.1875, 0.6419, 0.1875, 0.7331, 0.1759, 0.7331, 0.1759, 0.6419, 0.125, 0.7331, 0.125, 0.7331, 0.1366, 0.75, 0.1366, 0.75, 0.1875, 0.7331, 0.1875, 0.7331, 0.1759, 0.75, 0.1759, 0.75, 0.1875, 0.6419, 0.1875, 0.6419, 0.1759, 0.625, 0.1759, 0.625, 0.125, 0.6419, 0.125, 0.6419, 0.1366, 0.625, 0.1366, 0.625, 0.125, 0.7331, 0.125, 0.6419, 0.125, 0.6419, 0.125, 0.7331])
me_cube_018.use_remesh_fix_poles = True
me_cube_018.use_remesh_preserve_attributes = False
me_cube_018.use_mirror_vertex_groups = False
me_cube_018.update()

# ---- objects
ob_table = bpy.data.objects.new('table', me_cylinder_008)
ob_chair_001 = bpy.data.objects.new('chair.001', me_cube_017)
ob_chair_002 = bpy.data.objects.new('chair.002', me_cube_018)

# ---- transforms, parenting, visibility, modifiers, constraints
ob_table.location = (22.88, 4.606, 5.97)
ob_table.scale = (6.97, 6.97, 0.2209)
ob_table.lineart.crease_threshold = 0.0
ob_chair_001.location = (18.79, 9.163, 3.878)
ob_chair_001.rotation_euler = (0.0, -0.0, -2.486)
ob_chair_001.scale = (2.589, 2.462, 3.829)
ob_chair_001.lineart.crease_threshold = 0.0
ob_chair_002.location = (29.71, 2.543, 3.878)
ob_chair_002.rotation_euler = (0.0, -0.0, -5.06)
ob_chair_002.scale = (2.589, 2.462, 3.829)
ob_chair_002.lineart.crease_threshold = 0.0

# ---- collection membership
col_kitchen.objects.link(ob_table)
col_kitchen.objects.link(ob_chair_001)
col_kitchen.objects.link(ob_chair_002)

# ---- scene / render settings (as saved in the file)
scene.frame_start = 1; scene.frame_end = 250; scene.frame_set(1)
scene.render.engine = 'BLENDER_EEVEE_NEXT'
scene.cycles.use_denoising = False
scene.cycles.samples = 128
scene.cycles.sampling_pattern = 'TABULATED_SOBOL'
scene.cycles.use_adaptive_sampling = False
scene.cycles.use_light_tree = False
scene.view_settings.view_transform = 'Filmic'
bpy.context.view_layer.update()

# ---- added for rendering (the .blend has no active camera and no usable light): camera, sun
cam_auto = bpy.data.cameras.new('AutoCamera')
cam_auto.lens = 50.0
cam_auto.sensor_width = 36.0
cam_auto.clip_end = 1000.0
ob_auto_camera = bpy.data.objects.new('AutoCamera', cam_auto)
scene.collection.objects.link(ob_auto_camera)
ob_auto_camera.location = (47.0081, -22.283, 22.2347)
ob_auto_camera.rotation_euler = (1.09748, -7.21219e-08, 0.694738)
scene.camera = ob_auto_camera
light_auto_sun = bpy.data.lights.new('AutoSun', 'SUN')
light_auto_sun.energy = 3.0
light_auto_sun.angle = 0.0523599
ob_auto_sun = bpy.data.objects.new('AutoSun', light_auto_sun)
scene.collection.objects.link(ob_auto_sun)
ob_auto_sun.rotation_euler = (0.872665, 0.174533, 0.523599)
bpy.context.view_layer.update()
